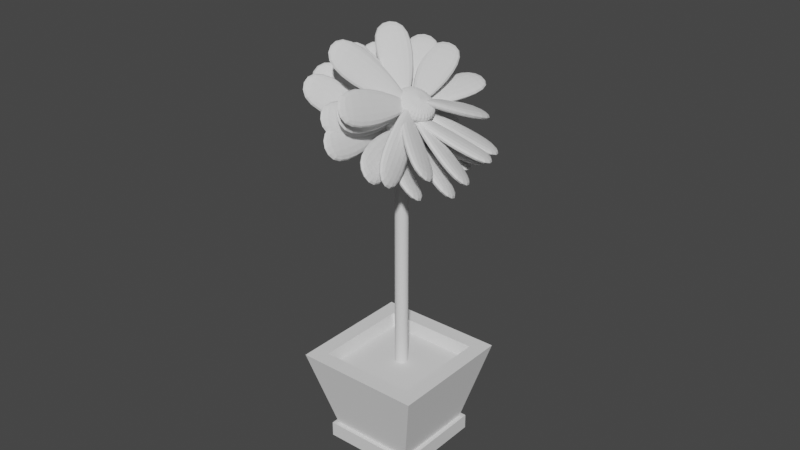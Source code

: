 # Source: cvetocohek.blend  (saved by Blender 3.3.6; exported with 4.5.12 LTS)
import bpy
from mathutils import Matrix  # noqa: F401  (used for matrix-valued properties, if any)

bpy.ops.wm.read_factory_settings(use_empty=True)
scene = bpy.context.scene
scene.name = 'Scene'

# ---- collections
col_collection = bpy.data.collections.new('Collection'); scene.collection.children.link(col_collection)

# ---- materials (node trees are filled in below, after node groups)
mat_material = bpy.data.materials.new('Material')
mat_material.alpha_threshold = 0.0
mat_material.use_transparent_shadow = False
mat_material.line_color = (0.0, 0.0, 0.0, 1.0)

# ---- material node trees
mat_material.use_nodes = True; mat_material.node_tree.nodes.clear()
_N = mat_material.node_tree.nodes; _L = mat_material.node_tree.links
n0 = _N.new('ShaderNodeOutputMaterial'); n0.name = 'Material Output'; n0.location = (300, 300)
n1 = _N.new('ShaderNodeBsdfPrincipled'); n1.name = 'Principled BSDF'; n1.location = (10, 300)
n1.distribution = 'GGX'
n1.subsurface_method = 'RANDOM_WALK_SKIN'
n1.inputs[2].default_value = 0.4
n1.inputs[3].default_value = 1.45
n1.inputs[27].default_value = (0.0, 0.0, 0.0, 1.0)
n1.inputs[28].default_value = 1.0
_L.new(n1.outputs[0], n0.inputs[0])
n0.is_active_output = True

# ---- world
world_world = bpy.data.worlds.new('World'); scene.world = world_world
world_world.use_nodes = True; world_world.node_tree.nodes.clear()
_N = world_world.node_tree.nodes; _L = world_world.node_tree.links
n0 = _N.new('ShaderNodeOutputWorld'); n0.name = 'World Output'; n0.location = (300, 300)
n1 = _N.new('ShaderNodeBackground'); n1.name = 'Background'; n1.location = (10, 300)
n1.inputs[0].default_value = (0.05088, 0.05088, 0.05088, 1.0)
_L.new(n1.outputs[0], n0.inputs[0])
n0.is_active_output = True
world_world.color = (0.05088, 0.05088, 0.05088)
world_world.use_sun_shadow = False
world_world.sun_shadow_jitter_overblur = 0.0

# ---- meshes
me_cube = bpy.data.meshes.new('Cube')
me_cube.from_pydata([(1.0, 1.0, 1.0), (1.0, 1.0, -1.0), (1.0, -1.0, 1.0), (1.0, -1.0, -1.0), (-1.0, 1.0, 1.0), (-1.0, 1.0, -1.0), (-1.0, -1.0, 1.0), (-1.0, -1.0, -1.0)], [], [(0, 4, 6, 2), (3, 2, 6, 7), (7, 6, 4, 5), (5, 1, 3, 7), (1, 0, 2, 3), (5, 4, 0, 1)])
_uv = me_cube.uv_layers.new(name='UVMap')
_uv.uv.foreach_set('vector', [0.625, 0.5, 0.875, 0.5, 0.875, 0.75, 0.625, 0.75, 0.375, 0.75, 0.625, 0.75, 0.625, 1.0, 0.375, 1.0, 0.375, 0.0, 0.625, 0.0, 0.625, 0.25, 0.375, 0.25, 0.125, 0.5, 0.375, 0.5, 0.375, 0.75, 0.125, 0.75, 0.375, 0.5, 0.625, 0.5, 0.625, 0.75, 0.375, 0.75, 0.375, 0.25, 0.625, 0.25, 0.625, 0.5, 0.375, 0.5])
me_cube.materials.append(mat_material)
me_cube.use_mirror_vertex_groups = False
me_cube.update()
me_cube_002 = bpy.data.meshes.new('Cube.002')
me_cube_002.from_pydata([(-1.0, -1.0, -1.0), (-1.147, -1.147, 1.0), (-1.0, 1.0, -1.0), (-1.147, 1.147, 1.0), (1.0, -1.0, -1.0), (1.147, -1.147, 1.0), (1.0, 1.0, -1.0), (1.147, 1.147, 1.0), (-1.517, -1.517, 1.0), (-1.517, 1.517, 1.0), (1.517, 1.517, 1.0), (1.517, -1.517, 1.0), (-0.7559, -0.7559, -0.6486), (-0.7559, 0.7559, -0.6486), (0.7559, 0.7559, -0.6486), (0.7559, -0.7559, -0.6486), (-1.124, -1.124, 0.7035), (-1.124, 1.124, 0.7035), (1.124, 1.124, 0.7035), (1.124, -1.124, 0.7035)], [], [(0, 8, 9, 2), (2, 9, 10, 6), (6, 10, 11, 4), (4, 11, 8, 0), (2, 6, 4, 0), (1, 5, 15, 12), (1, 3, 9, 8), (3, 7, 10, 9), (7, 5, 11, 10), (5, 1, 8, 11), (15, 14, 18, 19), (7, 3, 13, 14), (5, 7, 14, 15), (3, 1, 12, 13), (18, 17, 16, 19), (13, 12, 16, 17), (12, 15, 19, 16), (14, 13, 17, 18)])
_uv = me_cube_002.uv_layers.new(name='UVMap')
_uv.uv.foreach_set('vector', [0.375, 0.0, 0.625, 0.0, 0.625, 0.25, 0.375, 0.25, 0.375, 0.25, 0.625, 0.25, 0.625, 0.5, 0.375, 0.5, 0.375, 0.5, 0.625, 0.5, 0.625, 0.75, 0.375, 0.75, 0.375, 0.75, 0.625, 0.75, 0.625, 1.0, 0.375, 1.0, 0.125, 0.5, 0.375, 0.5, 0.375, 0.75, 0.125, 0.75, 0.8445, 0.7195, 0.6555, 0.7195, 0.6555, 0.7195, 0.8445, 0.7195, 0.8445, 0.7195, 0.8445, 0.5305, 0.875, 0.5, 0.875, 0.75, 0.8445, 0.5305, 0.6555, 0.5305, 0.625, 0.5, 0.875, 0.5, 0.6555, 0.5305, 0.6555, 0.7195, 0.625, 0.75, 0.625, 0.5, 0.6555, 0.7195, 0.8445, 0.7195, 0.875, 0.75, 0.625, 0.75, 0.6555, 0.7195, 0.6555, 0.5305, 0.6555, 0.5305, 0.6555, 0.7195, 0.6555, 0.5305, 0.8445, 0.5305, 0.8445, 0.5305, 0.6555, 0.5305, 0.6555, 0.7195, 0.6555, 0.5305, 0.6555, 0.5305, 0.6555, 0.7195, 0.8445, 0.5305, 0.8445, 0.7195, 0.8445, 0.7195, 0.8445, 0.5305, 0.6555, 0.5305, 0.8445, 0.5305, 0.8445, 0.7195, 0.6555, 0.7195, 0.8445, 0.5305, 0.8445, 0.7195, 0.8445, 0.7195, 0.8445, 0.5305, 0.8445, 0.7195, 0.6555, 0.7195, 0.6555, 0.7195, 0.8445, 0.7195, 0.6555, 0.5305, 0.8445, 0.5305, 0.8445, 0.5305, 0.6555, 0.5305])
me_cube_002.update()
me_cylinder = bpy.data.meshes.new('Cylinder')
me_cylinder.from_pydata([(0.0, 1.0, -1.0), (0.0, 1.0, 1.0), (0.1951, 0.9808, -1.0), (0.1951, 0.9808, 1.0), (0.3827, 0.9239, -1.0), (0.3827, 0.9239, 1.0), (0.5556, 0.8315, -1.0), (0.5556, 0.8315, 1.0), (0.7071, 0.7071, -1.0), (0.7071, 0.7071, 1.0), (0.8315, 0.5556, -1.0), (0.8315, 0.5556, 1.0), (0.9239, 0.3827, -1.0), (0.9239, 0.3827, 1.0), (0.9808, 0.1951, -1.0), (0.9808, 0.1951, 1.0), (1.0, -4.371e-08, -1.0), (1.0, -4.371e-08, 1.0), (0.9808, -0.1951, -1.0), (0.9808, -0.1951, 1.0), (0.9239, -0.3827, -1.0), (0.9239, -0.3827, 1.0), (0.8315, -0.5556, -1.0), (0.8315, -0.5556, 1.0), (0.7071, -0.7071, -1.0), (0.7071, -0.7071, 1.0), (0.5556, -0.8315, -1.0), (0.5556, -0.8315, 1.0), (0.3827, -0.9239, -1.0), (0.3827, -0.9239, 1.0), (0.1951, -0.9808, -1.0), (0.1951, -0.9808, 1.0), (-8.742e-08, -1.0, -1.0), (-8.742e-08, -1.0, 1.0), (-0.1951, -0.9808, -1.0), (-0.1951, -0.9808, 1.0), (-0.3827, -0.9239, -1.0), (-0.3827, -0.9239, 1.0), (-0.5556, -0.8315, -1.0), (-0.5556, -0.8315, 1.0), (-0.7071, -0.7071, -1.0), (-0.7071, -0.7071, 1.0), (-0.8315, -0.5556, -1.0), (-0.8315, -0.5556, 1.0), (-0.9239, -0.3827, -1.0), (-0.9239, -0.3827, 1.0), (-0.9808, -0.1951, -1.0), (-0.9808, -0.1951, 1.0), (-1.0, 1.192e-08, -1.0), (-1.0, 1.192e-08, 1.0), (-0.9808, 0.1951, -1.0), (-0.9808, 0.1951, 1.0), (-0.9239, 0.3827, -1.0), (-0.9239, 0.3827, 1.0), (-0.8315, 0.5556, -1.0), (-0.8315, 0.5556, 1.0), (-0.7071, 0.7071, -1.0), (-0.7071, 0.7071, 1.0), (-0.5556, 0.8315, -1.0), (-0.5556, 0.8315, 1.0), (-0.3827, 0.9239, -1.0), (-0.3827, 0.9239, 1.0), (-0.1951, 0.9808, -1.0), (-0.1951, 0.9808, 1.0)], [], [(0, 1, 3, 2), (2, 3, 5, 4), (4, 5, 7, 6), (6, 7, 9, 8), (8, 9, 11, 10), (10, 11, 13, 12), (12, 13, 15, 14), (14, 15, 17, 16), (16, 17, 19, 18), (18, 19, 21, 20), (20, 21, 23, 22), (22, 23, 25, 24), (24, 25, 27, 26), (26, 27, 29, 28), (28, 29, 31, 30), (30, 31, 33, 32), (32, 33, 35, 34), (34, 35, 37, 36), (36, 37, 39, 38), (38, 39, 41, 40), (40, 41, 43, 42), (42, 43, 45, 44), (44, 45, 47, 46), (46, 47, 49, 48), (48, 49, 51, 50), (50, 51, 53, 52), (52, 53, 55, 54), (54, 55, 57, 56), (56, 57, 59, 58), (58, 59, 61, 60), (3, 1, 63, 61, 59, 57, 55, 53, 51, 49, 47, 45, 43, 41, 39, 37, 35, 33, 31, 29, 27, 25, 23, 21, 19, 17, 15, 13, 11, 9, 7, 5), (60, 61, 63, 62), (62, 63, 1, 0), (0, 2, 4, 6, 8, 10, 12, 14, 16, 18, 20, 22, 24, 26, 28, 30, 32, 34, 36, 38, 40, 42, 44, 46, 48, 50, 52, 54, 56, 58, 60, 62)])
_uv = me_cylinder.uv_layers.new(name='UVMap')
_uv.uv.foreach_set('vector', [1.0, 0.5, 1.0, 1.0, 0.9688, 1.0, 0.9688, 0.5, 0.9688, 0.5, 0.9688, 1.0, 0.9375, 1.0, 0.9375, 0.5, 0.9375, 0.5, 0.9375, 1.0, 0.9062, 1.0, 0.9062, 0.5, 0.9062, 0.5, 0.9062, 1.0, 0.875, 1.0, 0.875, 0.5, 0.875, 0.5, 0.875, 1.0, 0.8438, 1.0, 0.8438, 0.5, 0.8438, 0.5, 0.8438, 1.0, 0.8125, 1.0, 0.8125, 0.5, 0.8125, 0.5, 0.8125, 1.0, 0.7812, 1.0, 0.7812, 0.5, 0.7812, 0.5, 0.7812, 1.0, 0.75, 1.0, 0.75, 0.5, 0.75, 0.5, 0.75, 1.0, 0.7188, 1.0, 0.7188, 0.5, 0.7188, 0.5, 0.7188, 1.0, 0.6875, 1.0, 0.6875, 0.5, 0.6875, 0.5, 0.6875, 1.0, 0.6562, 1.0, 0.6562, 0.5, 0.6562, 0.5, 0.6562, 1.0, 0.625, 1.0, 0.625, 0.5, 0.625, 0.5, 0.625, 1.0, 0.5938, 1.0, 0.5938, 0.5, 0.5938, 0.5, 0.5938, 1.0, 0.5625, 1.0, 0.5625, 0.5, 0.5625, 0.5, 0.5625, 1.0, 0.5312, 1.0, 0.5312, 0.5, 0.5312, 0.5, 0.5312, 1.0, 0.5, 1.0, 0.5, 0.5, 0.5, 0.5, 0.5, 1.0, 0.4688, 1.0, 0.4688, 0.5, 0.4688, 0.5, 0.4688, 1.0, 0.4375, 1.0, 0.4375, 0.5, 0.4375, 0.5, 0.4375, 1.0, 0.4062, 1.0, 0.4062, 0.5, 0.4062, 0.5, 0.4062, 1.0, 0.375, 1.0, 0.375, 0.5, 0.375, 0.5, 0.375, 1.0, 0.3438, 1.0, 0.3438, 0.5, 0.3438, 0.5, 0.3438, 1.0, 0.3125, 1.0, 0.3125, 0.5, 0.3125, 0.5, 0.3125, 1.0, 0.2812, 1.0, 0.2812, 0.5, 0.2812, 0.5, 0.2812, 1.0, 0.25, 1.0, 0.25, 0.5, 0.25, 0.5, 0.25, 1.0, 0.2188, 1.0, 0.2188, 0.5, 0.2188, 0.5, 0.2188, 1.0, 0.1875, 1.0, 0.1875, 0.5, 0.1875, 0.5, 0.1875, 1.0, 0.1562, 1.0, 0.1562, 0.5, 0.1562, 0.5, 0.1562, 1.0, 0.125, 1.0, 0.125, 0.5, 0.125, 0.5, 0.125, 1.0, 0.09375, 1.0, 0.09375, 0.5, 0.09375, 0.5, 0.09375, 1.0, 0.0625, 1.0, 0.0625, 0.5, 0.2968, 0.4854, 0.25, 0.49, 0.2032, 0.4854, 0.1582, 0.4717, 0.1167, 0.4496, 0.08029, 0.4197, 0.05045, 0.3833, 0.02827, 0.3418, 0.01461, 0.2968, 0.01, 0.25, 0.01461, 0.2032, 0.02827, 0.1582, 0.05045, 0.1167, 0.08029, 0.08029, 0.1167, 0.05045, 0.1582, 0.02827, 0.2032, 0.01461, 0.25, 0.01, 0.2968, 0.01461, 0.3418, 0.02827, 0.3833, 0.05045, 0.4197, 0.08029, 0.4496, 0.1167, 0.4717, 0.1582, 0.4854, 0.2032, 0.49, 0.25, 0.4854, 0.2968, 0.4717, 0.3418, 0.4496, 0.3833, 0.4197, 0.4197, 0.3833, 0.4496, 0.3418, 0.4717, 0.0625, 0.5, 0.0625, 1.0, 0.03125, 1.0, 0.03125, 0.5, 0.03125, 0.5, 0.03125, 1.0, 0.0, 1.0, 0.0, 0.5, 0.75, 0.49, 0.7968, 0.4854, 0.8418, 0.4717, 0.8833, 0.4496, 0.9197, 0.4197, 0.9496, 0.3833, 0.9717, 0.3418, 0.9854, 0.2968, 0.99, 0.25, 0.9854, 0.2032, 0.9717, 0.1582, 0.9496, 0.1167, 0.9197, 0.08029, 0.8833, 0.05045, 0.8418, 0.02827, 0.7968, 0.01461, 0.75, 0.01, 0.7032, 0.01461, 0.6582, 0.02827, 0.6167, 0.05045, 0.5803, 0.08029, 0.5504, 0.1167, 0.5283, 0.1582, 0.5146, 0.2032, 0.51, 0.25, 0.5146, 0.2968, 0.5283, 0.3418, 0.5504, 0.3833, 0.5803, 0.4197, 0.6167, 0.4496, 0.6582, 0.4717, 0.7032, 0.4854])
me_cylinder.update()
me_cube_001 = bpy.data.meshes.new('Cube.001')
me_cube_001.from_pydata([(29.09, 14.91, 2.666), (20.78, 13.17, 2.919), (27.05, 14.81, 2.458), (18.75, 13.07, 2.712), (-20.94, 16.34, 3.202), (3.385, 16.15, 2.92), (-21.9, 16.13, 3.231), (-4.918, 14.4, 3.173), (-22.37, 16.27, 3.055), (1.353, 16.05, 2.712), (-23.33, 16.07, 3.084), (-6.95, 14.3, 2.965), (-31.13, 16.71, 3.093), (-28.37, 16.56, 3.51), (-29.82, 16.88, 3.091), (-27.06, 16.73, 3.508), (-28.23, 17.02, 3.084), (-25.47, 16.88, 3.501), (-26.42, 17.13, 3.074), (-23.65, 16.99, 3.491), (-24.45, 17.21, 3.06), (-21.69, 17.07, 3.477), (-22.41, 17.25, 3.044), (-19.64, 17.11, 3.461), (-20.36, 17.26, 3.025), (-17.6, 17.11, 3.442), (-18.4, 17.22, 3.005), (-15.64, 17.08, 3.422), (-16.6, 17.15, 2.984), (-13.84, 17.0, 3.401), (-15.02, 17.04, 2.963), (-12.26, 16.89, 3.38), (-13.73, 16.9, 2.943), (-10.97, 16.75, 3.359), (-12.77, 16.73, 2.924), (-10.01, 16.59, 3.341), (-12.19, 16.55, 2.908), (-9.426, 16.41, 3.325), (-12.0, 16.36, 2.895), (-9.237, 16.21, 3.312), (-12.21, 16.16, 2.885), (-9.45, 16.01, 3.302), (-12.82, 15.96, 2.879), (-10.06, 15.81, 3.296), (-13.8, 15.77, 2.877), (-11.04, 15.63, 3.294), (-15.11, 15.61, 2.88), (-12.35, 15.46, 3.297), (-16.7, 15.46, 2.886), (-13.94, 15.32, 3.303), (-18.52, 15.35, 2.896), (-15.76, 15.2, 3.313), (-20.48, 15.27, 2.91), (-17.72, 15.13, 3.327), (-22.53, 15.23, 2.927), (-19.76, 15.08, 3.343), (-24.57, 15.23, 2.945), (-21.81, 15.08, 3.362), (-26.53, 15.26, 2.966), (-23.77, 15.12, 3.383), (-28.33, 15.34, 2.987), (-25.57, 15.19, 3.404), (-29.91, 15.44, 3.008), (-27.15, 15.3, 3.425), (-31.2, 15.58, 3.028), (-28.44, 15.44, 3.445), (-32.16, 15.75, 3.046), (-29.4, 15.6, 3.463), (-32.74, 15.93, 3.063), (-29.98, 15.79, 3.479), (-32.93, 16.13, 3.076), (-30.17, 15.98, 3.493), (-32.72, 16.33, 3.085), (-29.96, 16.18, 3.502), (-32.11, 16.52, 3.091), (-29.35, 16.38, 3.508), (-3.463, 12.45, 2.132), (-16.77, 11.37, 2.613), (-8.119, 12.58, 2.0), (-21.43, 11.5, 2.481), (-19.69, 15.94, 3.439), (-8.855, 14.65, 2.754), (-21.24, 15.82, 3.495), (-22.16, 13.58, 3.235), (-22.98, 16.03, 3.346), (-13.51, 14.78, 2.621), (-24.52, 15.91, 3.401), (-26.82, 13.71, 3.102), (-40.44, 11.87, 2.892), (-54.04, 12.53, 3.477), (-44.26, 12.04, 2.734), (-57.86, 12.7, 3.319), (-22.39, 16.51, 3.108), (-26.7, 14.28, 2.881), (-23.97, 16.59, 3.176), (-40.3, 14.94, 3.466), (-25.09, 16.63, 2.997), (-30.53, 14.46, 2.724), (-26.67, 16.71, 3.065), (-44.12, 15.12, 3.309), (-68.62, 15.07, 3.515), (-66.05, 16.6, 4.036), (-70.76, 15.42, 3.359), (-68.19, 16.95, 3.88), (-18.25, 16.51, 3.031), (-40.97, 15.47, 3.129), (-17.95, 16.68, 3.092), (-38.4, 17.0, 3.65), (-19.76, 16.75, 2.922), (-43.11, 15.81, 2.974), (-19.46, 16.93, 2.982), (-40.54, 17.34, 3.495), (-8.655, 20.99, 3.78), (10.46, 20.02, 3.844), (-7.514, 21.09, 3.563), (11.6, 20.12, 3.627), (-24.23, 16.41, 3.271), (-22.16, 18.66, 3.498), (-22.01, 16.3, 3.278), (-3.041, 17.7, 3.562), (-23.43, 16.48, 3.118), (-21.02, 18.77, 3.281), (-21.21, 16.37, 3.125), (-1.9, 17.8, 3.345), (28.58, 18.3, 3.0), (31.63, 16.34, 3.113), (28.11, 18.22, 2.778), (31.16, 16.25, 2.891), (-22.9, 16.8, 3.212), (-0.8653, 17.95, 3.109), (-22.54, 16.57, 3.225), (2.194, 15.99, 3.221), (-23.23, 16.74, 3.055), (-1.335, 17.87, 2.887), (-22.87, 16.52, 3.068), (1.724, 15.91, 3.0), (-48.41, 19.99, 4.024), (-27.78, 20.43, 4.237), (-47.72, 20.27, 3.832), (-27.09, 20.71, 4.045), (-22.06, 16.18, 3.178), (-38.85, 17.73, 3.516), (-19.67, 16.23, 3.203), (-18.22, 18.17, 3.728), (-21.58, 16.38, 3.043), (-38.16, 18.01, 3.324), (-19.18, 16.43, 3.068), (-17.53, 18.45, 3.536), (-62.44, 13.0, 3.178), (-67.29, 14.35, 3.754), (-65.45, 13.3, 3.025), (-70.3, 14.65, 3.602), (-20.32, 16.09, 2.97), (-37.49, 14.37, 2.932), (-20.89, 16.24, 3.037), (-42.34, 15.72, 3.509), (-22.45, 16.3, 2.862), (-40.51, 14.66, 2.78), (-23.02, 16.45, 2.929), (-45.36, 16.01, 3.356), (-14.55, 16.77, 2.735), (-10.38, 16.44, 3.116), (-13.98, 16.59, 2.7), (-9.809, 16.26, 3.081), (-13.78, 16.4, 2.67), (-9.613, 16.07, 3.051), (-13.97, 16.21, 2.644), (-9.798, 15.88, 3.025), (-14.53, 16.02, 2.626), (-10.36, 15.69, 3.007), (-15.44, 15.85, 2.614), (-11.27, 15.52, 2.995), (-16.66, 15.69, 2.61), (-12.49, 15.36, 2.991), (-18.16, 15.56, 2.614), (-13.99, 15.23, 2.995), (-19.87, 15.46, 2.626), (-15.7, 15.13, 3.007), (-21.73, 15.4, 2.644), (-17.56, 15.07, 3.025), (-23.66, 15.37, 2.67), (-19.49, 15.04, 3.051), (-25.59, 15.38, 2.7), (-21.42, 15.05, 3.081), (-27.45, 15.42, 2.736), (-23.28, 15.09, 3.116), (-29.17, 15.5, 2.774), (-25.0, 15.17, 3.155), (-30.67, 15.61, 2.813), (-26.5, 15.28, 3.194), (-31.91, 15.75, 2.853), (-27.74, 15.42, 3.234), (-32.83, 15.92, 2.891), (-28.66, 15.59, 3.272), (-33.4, 16.1, 2.926), (-29.22, 15.77, 3.307), (-33.59, 16.29, 2.957), (-29.42, 15.96, 3.338), (-33.41, 16.48, 2.982), (-29.24, 16.15, 3.363), (-32.85, 16.67, 3.001), (-28.68, 16.34, 3.382), (-31.94, 16.84, 3.012), (-27.77, 16.51, 3.393), (-30.71, 17.0, 3.016), (-26.54, 16.67, 3.397), (-29.21, 17.13, 3.012), (-25.04, 16.8, 3.393), (-27.5, 17.23, 3.001), (-23.33, 16.9, 3.381), (-25.65, 17.29, 2.982), (-21.48, 16.96, 3.363), (-23.72, 17.32, 2.957), (-19.54, 16.99, 3.337), (-21.78, 17.32, 2.926), (-17.61, 16.98, 3.307), (-19.92, 17.27, 2.891), (-15.75, 16.94, 3.272), (-18.21, 17.19, 2.853), (-14.04, 16.86, 3.234), (-16.7, 17.08, 2.813), (-12.53, 16.75, 3.194), (-15.47, 16.94, 2.773), (-11.3, 16.61, 3.154), (-73.47, 16.94, 3.166), (-67.55, 18.29, 3.732), (-72.44, 17.31, 3.004), (-66.52, 18.66, 3.57), (-20.06, 16.07, 3.261), (-45.21, 16.09, 3.093), (-19.38, 16.23, 3.327), (-39.29, 17.44, 3.659), (-19.34, 16.33, 3.146), (-44.18, 16.46, 2.93), (-18.65, 16.48, 3.212), (-38.26, 17.81, 3.496), (-48.53, 19.82, 3.698), (-28.24, 20.35, 3.924), (-47.93, 20.11, 3.508), (-27.64, 20.64, 3.734), (-19.85, 16.16, 2.846), (-37.58, 17.63, 3.182), (-17.5, 16.23, 2.872), (-17.29, 18.15, 3.408), (-19.43, 16.37, 2.712), (-36.98, 17.92, 2.993), (-17.07, 16.43, 2.738), (-16.69, 18.44, 3.218), (-2.315, 20.32, 3.252), (15.74, 19.19, 3.308), (-1.237, 20.4, 3.032), (16.81, 19.27, 3.089), (-23.02, 15.87, 2.809), (-18.41, 18.11, 3.009), (-20.92, 15.74, 2.816), (-0.3577, 16.98, 3.066), (-22.26, 15.92, 2.655), (-17.33, 18.19, 2.79), (-20.16, 15.79, 2.661), (0.7195, 17.06, 2.847), (16.79, 12.73, 2.369), (1.815, 11.63, 2.765), (13.6, 12.68, 2.179), (-1.374, 11.58, 2.575), (-17.17, 16.29, 2.988), (1.792, 14.99, 2.633), (-18.91, 16.16, 3.034), (-13.18, 13.89, 3.028), (-19.42, 16.25, 2.854), (-1.398, 14.94, 2.443), (-21.16, 16.13, 2.9), (-16.37, 13.84, 2.838), (-32.37, 11.34, 2.617), (-46.3, 11.95, 3.2), (-36.21, 11.51, 2.459), (-50.14, 12.12, 3.042), (-15.87, 16.03, 2.854), (-19.41, 13.79, 2.619), (-17.48, 16.1, 2.922), (-33.34, 14.4, 3.202), (-18.58, 16.14, 2.742), (-23.25, 13.96, 2.46), (-20.2, 16.22, 2.81), (-37.18, 14.57, 3.043), (31.93, 16.24, 2.578), (28.81, 14.31, 2.757), (30.65, 16.14, 2.362), (27.54, 14.21, 2.541), (-21.3, 16.26, 2.983), (3.095, 16.73, 2.778), (-21.66, 16.03, 3.004), (-0.01862, 14.8, 2.957), (-22.21, 16.19, 2.831), (1.816, 16.63, 2.562), (-22.57, 15.96, 2.852), (-1.297, 14.7, 2.741), (-47.73, 20.6, 3.478), (-26.65, 20.9, 3.669), (-46.92, 20.87, 3.283), (-25.84, 21.16, 3.474), (-25.4, 16.57, 2.647), (-40.54, 18.25, 2.983), (-22.95, 16.6, 2.669), (-19.45, 18.55, 3.174), (-24.83, 16.75, 2.509), (-39.73, 18.52, 2.788), (-22.38, 16.79, 2.532), (-18.64, 18.82, 2.979), (-22.83, 16.01, 2.301), (-20.82, 15.63, 2.698), (-25.04, 15.97, 2.311), (-23.03, 15.59, 2.708), (-27.25, 15.97, 2.327), (-25.24, 15.59, 2.723), (-29.37, 16.0, 2.347), (-27.36, 15.62, 2.744), (-31.32, 16.07, 2.372), (-29.31, 15.69, 2.768), (-33.02, 16.17, 2.399), (-31.01, 15.78, 2.796), (-34.42, 16.29, 2.429), (-32.41, 15.91, 2.826), (-35.45, 16.44, 2.461), (-33.44, 16.05, 2.857), (-36.08, 16.6, 2.491), (-34.07, 16.21, 2.888), (-36.29, 16.77, 2.521), (-34.28, 16.38, 2.918), (-36.05, 16.94, 2.548), (-34.04, 16.56, 2.945), (-35.4, 17.12, 2.572), (-33.39, 16.73, 2.968), (-34.34, 17.28, 2.591), (-32.33, 16.9, 2.987), (-32.92, 17.43, 2.605), (-30.91, 17.04, 3.001), (-31.19, 17.55, 2.613), (-29.18, 17.17, 3.01), (-29.23, 17.65, 2.615), (-27.22, 17.27, 3.012), (-27.1, 17.72, 2.611), (-25.09, 17.34, 3.008), (-24.89, 17.76, 2.601), (-22.88, 17.37, 2.998), (-22.69, 17.76, 2.586), (-20.68, 17.37, 2.983), (-20.57, 17.73, 2.566), (-18.56, 17.34, 2.962), (-18.62, 17.66, 2.541), (-16.61, 17.28, 2.938), (-16.91, 17.56, 2.513), (-14.9, 17.18, 2.91), (-15.52, 17.44, 2.483), (-13.51, 17.06, 2.88), (-14.48, 17.3, 2.452), (-12.47, 16.91, 2.849), (-13.85, 17.13, 2.421), (-11.84, 16.75, 2.818), (-13.65, 16.96, 2.392), (-11.64, 16.58, 2.788), (-13.88, 16.79, 2.365), (-11.87, 16.4, 2.761), (-14.54, 16.61, 2.341), (-12.53, 16.23, 2.738), (-15.6, 16.45, 2.322), (-13.59, 16.07, 2.719), (-17.02, 16.3, 2.308), (-15.01, 15.92, 2.705), (-18.74, 16.18, 2.3), (-16.73, 15.79, 2.696), (-20.71, 16.08, 2.298), (-18.7, 15.69, 2.694), (-10.52, 21.32, 2.603), (9.494, 20.64, 2.792), (-9.496, 21.21, 2.386), (10.52, 20.53, 2.574), (-21.47, 16.52, 2.898), (-21.65, 18.82, 2.739), (-19.14, 16.44, 2.919), (-1.636, 18.14, 2.927), (-20.75, 16.45, 2.744), (-20.63, 18.71, 2.522), (-18.42, 16.37, 2.766), (-0.6148, 18.03, 2.71), (21.71, 18.8, 2.437), (28.2, 16.9, 2.522), (21.66, 18.74, 2.213), (28.14, 16.84, 2.298), (-26.48, 16.53, 2.525), (-6.777, 18.01, 2.484), (-25.73, 16.31, 2.535), (-0.2919, 16.11, 2.569), (-26.52, 16.48, 2.368), (-6.834, 17.94, 2.26), (-25.77, 16.26, 2.377), (-0.3491, 16.05, 2.345), (16.37, 14.6, 1.97), (5.307, 13.04, 2.273), (13.89, 14.51, 1.768), (2.835, 12.95, 2.071), (-29.48, 16.84, 2.557), (-6.288, 16.24, 2.24), (-30.76, 16.66, 2.592), (-17.35, 14.68, 2.542), (-31.22, 16.78, 2.415), (-8.76, 16.16, 2.038), (-32.51, 16.6, 2.45), (-19.82, 14.59, 2.34), (-67.93, 13.48, 2.887), (-71.33, 14.89, 3.455), (-70.79, 13.79, 2.734), (-74.18, 15.2, 3.303), (-23.55, 16.26, 2.62), (-42.09, 14.66, 2.611), (-23.94, 16.43, 2.686), (-45.49, 16.07, 3.179), (-25.56, 16.48, 2.513), (-44.94, 14.97, 2.458), (-25.95, 16.64, 2.579), (-48.34, 16.38, 3.026), (-73.39, 18.03, 3.378), (-58.38, 19.21, 3.732), (-73.76, 18.38, 3.205), (-58.75, 19.56, 3.559), (-27.97, 16.17, 2.564), (-51.71, 16.68, 2.851), (-26.22, 16.31, 2.606), (-36.7, 17.85, 3.205), (-28.23, 16.42, 2.442), (-52.09, 17.03, 2.678), (-26.49, 16.56, 2.483), (-37.08, 18.2, 3.032), (-33.66, 11.84, 2.305), (-48.76, 12.25, 2.876), (-37.56, 11.98, 2.143), (-52.66, 12.39, 2.715), (-23.54, 16.64, 2.62), (-23.97, 14.41, 2.353), (-25.3, 16.69, 2.687), (-39.07, 14.82, 2.925), (-26.3, 16.74, 2.507), (-27.87, 14.55, 2.192), (-28.05, 16.79, 2.573), (-42.97, 14.96, 2.763), (27.65, 16.65, 2.058), (22.95, 14.75, 2.258), (26.15, 16.54, 1.845), (21.44, 14.65, 2.044), (-25.11, 17.08, 2.507), (-0.5119, 17.37, 2.277), (-25.66, 16.86, 2.53), (-5.216, 15.47, 2.477), (-26.17, 17.01, 2.356), (-2.013, 17.26, 2.063), (-26.72, 16.79, 2.379), (-6.718, 15.37, 2.263), (-35.76, 17.28, 2.383), (-33.3, 17.13, 2.802), (-34.83, 17.47, 2.387), (-32.37, 17.32, 2.806), (-33.57, 17.64, 2.387), (-31.11, 17.49, 2.806), (-32.03, 17.78, 2.383), (-29.56, 17.63, 2.802), (-30.25, 17.9, 2.376), (-27.79, 17.75, 2.795), (-28.32, 17.98, 2.365), (-25.86, 17.83, 2.783), (-26.3, 18.02, 2.35), (-23.84, 17.87, 2.769), (-24.28, 18.02, 2.334), (-21.81, 17.87, 2.753), (-22.32, 17.98, 2.316), (-19.86, 17.83, 2.734), (-20.52, 17.91, 2.296), (-18.05, 17.76, 2.715), (-18.92, 17.8, 2.276), (-16.46, 17.65, 2.695), (-17.61, 17.66, 2.257), (-15.14, 17.5, 2.676), (-16.62, 17.49, 2.238), (-14.16, 17.34, 2.657), (-16.0, 17.3, 2.222), (-13.53, 17.15, 2.641), (-15.76, 17.1, 2.208), (-13.3, 16.95, 2.627), (-15.92, 16.9, 2.197), (-13.46, 16.75, 2.616), (-16.48, 16.7, 2.189), (-14.02, 16.55, 2.608), (-17.4, 16.52, 2.185), (-14.94, 16.36, 2.604), (-18.66, 16.35, 2.185), (-16.2, 16.19, 2.604), (-20.21, 16.2, 2.189), (-17.75, 16.05, 2.608), (-21.99, 16.09, 2.197), (-19.52, 15.94, 2.616), (-23.92, 16.01, 2.208), (-21.45, 15.86, 2.627), (-25.94, 15.97, 2.222), (-23.47, 15.82, 2.641), (-27.96, 15.97, 2.239), (-25.5, 15.81, 2.657), (-29.91, 16.0, 2.257), (-27.45, 15.85, 2.676), (-31.72, 16.08, 2.276), (-29.26, 15.93, 2.695), (-33.31, 16.19, 2.296), (-30.85, 16.04, 2.715), (-34.63, 16.33, 2.316), (-32.17, 16.18, 2.735), (-35.62, 16.5, 2.334), (-33.15, 16.35, 2.753), (-36.24, 16.68, 2.351), (-33.78, 16.53, 2.77), (-36.48, 16.88, 2.365), (-34.01, 16.73, 2.784), (-36.31, 17.08, 2.376), (-33.85, 16.93, 2.795), (1.796, 13.74, 1.405), (-9.557, 12.38, 1.833), (-2.861, 13.8, 1.264), (-14.21, 12.44, 1.693), (-23.36, 16.69, 2.739), (-9.061, 15.71, 2.055), (-24.68, 16.53, 2.789), (-20.41, 14.36, 2.484), (-26.65, 16.73, 2.64), (-13.72, 15.77, 1.915), (-27.97, 16.57, 2.69), (-25.07, 14.42, 2.344), (-34.17, 12.41, 2.068), (-49.68, 12.73, 2.633), (-38.09, 12.53, 1.905), (-53.6, 12.86, 2.471), (-26.79, 17.24, 2.414), (-25.91, 15.01, 2.135), (-28.59, 17.28, 2.48), (-41.42, 15.34, 2.7), (-29.55, 17.33, 2.299), (-29.82, 15.14, 1.972), (-31.35, 17.37, 2.365), (-45.33, 15.46, 2.538), (-69.51, 14.96, 2.687), (-70.97, 16.43, 3.243), (-72.14, 15.28, 2.534), (-73.6, 16.75, 3.09), (-22.62, 17.32, 2.347), (-42.76, 15.89, 2.373), (-22.79, 17.49, 2.411), (-44.23, 17.36, 2.928), (-24.48, 17.55, 2.239), (-45.4, 16.21, 2.22), (-24.65, 17.72, 2.303), (-46.86, 17.68, 2.775), (-23.88, 21.77, 3.202), (-3.161, 21.15, 3.291), (-22.69, 21.92, 2.99), (-1.973, 21.3, 3.079), (-28.59, 17.09, 2.57), (-31.72, 19.3, 2.845), (-26.19, 17.01, 2.58), (-11.0, 18.68, 2.934), (-27.75, 17.19, 2.421), (-30.53, 19.45, 2.633), (-25.35, 17.12, 2.431), (-9.809, 18.83, 2.722), (19.41, 19.91, 2.456), (26.48, 18.02, 2.537), (19.42, 19.85, 2.232), (26.5, 17.97, 2.313), (-28.05, 17.5, 2.522), (-8.82, 19.03, 2.491), (-27.23, 17.28, 2.532), (-1.747, 17.15, 2.572), (-28.04, 17.46, 2.364), (-8.809, 18.98, 2.267), (-27.22, 17.24, 2.374), (-1.736, 17.09, 2.348), (-60.98, 20.06, 3.337), (-42.01, 20.82, 3.603), (-60.66, 20.37, 3.153), (-41.69, 21.14, 3.419), (-25.85, 16.91, 2.479), (-46.08, 18.09, 2.807), (-23.64, 17.0, 2.51), (-27.11, 18.85, 3.074), (-25.62, 17.13, 2.349), (-45.76, 18.4, 2.623), (-23.42, 17.22, 2.38), (-26.79, 19.17, 2.89)], [], [(10, 6, 4, 8), (3, 11, 9, 2), (0, 5, 7, 1), (1, 3, 2, 0), (1, 7, 11, 3), (4, 6, 7, 5), (6, 10, 11, 7), (10, 8, 9, 11), (8, 4, 5, 9), (2, 9, 5, 0), (12, 13, 15, 14), (14, 15, 17, 16), (16, 17, 19, 18), (18, 19, 21, 20), (20, 21, 23, 22), (22, 23, 25, 24), (24, 25, 27, 26), (26, 27, 29, 28), (28, 29, 31, 30), (30, 31, 33, 32), (32, 33, 35, 34), (34, 35, 37, 36), (36, 37, 39, 38), (38, 39, 41, 40), (40, 41, 43, 42), (42, 43, 45, 44), (44, 45, 47, 46), (46, 47, 49, 48), (48, 49, 51, 50), (50, 51, 53, 52), (52, 53, 55, 54), (54, 55, 57, 56), (56, 57, 59, 58), (58, 59, 61, 60), (60, 61, 63, 62), (62, 63, 65, 64), (64, 65, 67, 66), (66, 67, 69, 68), (68, 69, 71, 70), (70, 71, 73, 72), (15, 13, 75, 73, 71, 69, 67, 65, 63, 61, 59, 57, 55, 53, 51, 49, 47, 45, 43, 41, 39, 37, 35, 33, 31, 29, 27, 25, 23, 21, 19, 17), (72, 73, 75, 74), (74, 75, 13, 12), (12, 14, 16, 18, 20, 22, 24, 26, 28, 30, 32, 34, 36, 38, 40, 42, 44, 46, 48, 50, 52, 54, 56, 58, 60, 62, 64, 66, 68, 70, 72, 74), (86, 82, 80, 84), (79, 87, 85, 78), (76, 81, 83, 77), (77, 79, 78, 76), (77, 83, 87, 79), (80, 82, 83, 81), (82, 86, 87, 83), (86, 84, 85, 87), (84, 80, 81, 85), (78, 85, 81, 76), (98, 94, 92, 96), (91, 99, 97, 90), (88, 93, 95, 89), (89, 91, 90, 88), (89, 95, 99, 91), (92, 94, 95, 93), (94, 98, 99, 95), (98, 96, 97, 99), (96, 92, 93, 97), (90, 97, 93, 88), (110, 106, 104, 108), (103, 111, 109, 102), (100, 105, 107, 101), (101, 103, 102, 100), (101, 107, 111, 103), (104, 106, 107, 105), (106, 110, 111, 107), (110, 108, 109, 111), (108, 104, 105, 109), (102, 109, 105, 100), (122, 118, 116, 120), (115, 123, 121, 114), (112, 117, 119, 113), (113, 115, 114, 112), (113, 119, 123, 115), (116, 118, 119, 117), (118, 122, 123, 119), (122, 120, 121, 123), (120, 116, 117, 121), (114, 121, 117, 112), (134, 130, 128, 132), (127, 135, 133, 126), (124, 129, 131, 125), (125, 127, 126, 124), (125, 131, 135, 127), (128, 130, 131, 129), (130, 134, 135, 131), (134, 132, 133, 135), (132, 128, 129, 133), (126, 133, 129, 124), (146, 142, 140, 144), (139, 147, 145, 138), (136, 141, 143, 137), (137, 139, 138, 136), (137, 143, 147, 139), (140, 142, 143, 141), (142, 146, 147, 143), (146, 144, 145, 147), (144, 140, 141, 145), (138, 145, 141, 136), (158, 154, 152, 156), (151, 159, 157, 150), (148, 153, 155, 149), (149, 151, 150, 148), (149, 155, 159, 151), (152, 154, 155, 153), (154, 158, 159, 155), (158, 156, 157, 159), (156, 152, 153, 157), (150, 157, 153, 148), (160, 161, 163, 162), (162, 163, 165, 164), (164, 165, 167, 166), (166, 167, 169, 168), (168, 169, 171, 170), (170, 171, 173, 172), (172, 173, 175, 174), (174, 175, 177, 176), (176, 177, 179, 178), (178, 179, 181, 180), (180, 181, 183, 182), (182, 183, 185, 184), (184, 185, 187, 186), (186, 187, 189, 188), (188, 189, 191, 190), (190, 191, 193, 192), (192, 193, 195, 194), (194, 195, 197, 196), (196, 197, 199, 198), (198, 199, 201, 200), (200, 201, 203, 202), (202, 203, 205, 204), (204, 205, 207, 206), (206, 207, 209, 208), (208, 209, 211, 210), (210, 211, 213, 212), (212, 213, 215, 214), (214, 215, 217, 216), (216, 217, 219, 218), (218, 219, 221, 220), (163, 161, 223, 221, 219, 217, 215, 213, 211, 209, 207, 205, 203, 201, 199, 197, 195, 193, 191, 189, 187, 185, 183, 181, 179, 177, 175, 173, 171, 169, 167, 165), (220, 221, 223, 222), (222, 223, 161, 160), (160, 162, 164, 166, 168, 170, 172, 174, 176, 178, 180, 182, 184, 186, 188, 190, 192, 194, 196, 198, 200, 202, 204, 206, 208, 210, 212, 214, 216, 218, 220, 222), (234, 230, 228, 232), (227, 235, 233, 226), (224, 229, 231, 225), (225, 227, 226, 224), (225, 231, 235, 227), (228, 230, 231, 229), (230, 234, 235, 231), (234, 232, 233, 235), (232, 228, 229, 233), (226, 233, 229, 224), (246, 242, 240, 244), (239, 247, 245, 238), (236, 241, 243, 237), (237, 239, 238, 236), (237, 243, 247, 239), (240, 242, 243, 241), (242, 246, 247, 243), (246, 244, 245, 247), (244, 240, 241, 245), (238, 245, 241, 236), (258, 254, 252, 256), (251, 259, 257, 250), (248, 253, 255, 249), (249, 251, 250, 248), (249, 255, 259, 251), (252, 254, 255, 253), (254, 258, 259, 255), (258, 256, 257, 259), (256, 252, 253, 257), (250, 257, 253, 248), (270, 266, 264, 268), (263, 271, 269, 262), (260, 265, 267, 261), (261, 263, 262, 260), (261, 267, 271, 263), (264, 266, 267, 265), (266, 270, 271, 267), (270, 268, 269, 271), (268, 264, 265, 269), (262, 269, 265, 260), (282, 278, 276, 280), (275, 283, 281, 274), (272, 277, 279, 273), (273, 275, 274, 272), (273, 279, 283, 275), (276, 278, 279, 277), (278, 282, 283, 279), (282, 280, 281, 283), (280, 276, 277, 281), (274, 281, 277, 272), (294, 290, 288, 292), (287, 295, 293, 286), (284, 289, 291, 285), (285, 287, 286, 284), (285, 291, 295, 287), (288, 290, 291, 289), (290, 294, 295, 291), (294, 292, 293, 295), (292, 288, 289, 293), (286, 293, 289, 284), (306, 302, 300, 304), (299, 307, 305, 298), (296, 301, 303, 297), (297, 299, 298, 296), (297, 303, 307, 299), (300, 302, 303, 301), (302, 306, 307, 303), (306, 304, 305, 307), (304, 300, 301, 305), (298, 305, 301, 296), (308, 309, 311, 310), (310, 311, 313, 312), (312, 313, 315, 314), (314, 315, 317, 316), (316, 317, 319, 318), (318, 319, 321, 320), (320, 321, 323, 322), (322, 323, 325, 324), (324, 325, 327, 326), (326, 327, 329, 328), (328, 329, 331, 330), (330, 331, 333, 332), (332, 333, 335, 334), (334, 335, 337, 336), (336, 337, 339, 338), (338, 339, 341, 340), (340, 341, 343, 342), (342, 343, 345, 344), (344, 345, 347, 346), (346, 347, 349, 348), (348, 349, 351, 350), (350, 351, 353, 352), (352, 353, 355, 354), (354, 355, 357, 356), (356, 357, 359, 358), (358, 359, 361, 360), (360, 361, 363, 362), (362, 363, 365, 364), (364, 365, 367, 366), (366, 367, 369, 368), (311, 309, 371, 369, 367, 365, 363, 361, 359, 357, 355, 353, 351, 349, 347, 345, 343, 341, 339, 337, 335, 333, 331, 329, 327, 325, 323, 321, 319, 317, 315, 313), (368, 369, 371, 370), (370, 371, 309, 308), (308, 310, 312, 314, 316, 318, 320, 322, 324, 326, 328, 330, 332, 334, 336, 338, 340, 342, 344, 346, 348, 350, 352, 354, 356, 358, 360, 362, 364, 366, 368, 370), (382, 378, 376, 380), (375, 383, 381, 374), (372, 377, 379, 373), (373, 375, 374, 372), (373, 379, 383, 375), (376, 378, 379, 377), (378, 382, 383, 379), (382, 380, 381, 383), (380, 376, 377, 381), (374, 381, 377, 372), (394, 390, 388, 392), (387, 395, 393, 386), (384, 389, 391, 385), (385, 387, 386, 384), (385, 391, 395, 387), (388, 390, 391, 389), (390, 394, 395, 391), (394, 392, 393, 395), (392, 388, 389, 393), (386, 393, 389, 384), (406, 402, 400, 404), (399, 407, 405, 398), (396, 401, 403, 397), (397, 399, 398, 396), (397, 403, 407, 399), (400, 402, 403, 401), (402, 406, 407, 403), (406, 404, 405, 407), (404, 400, 401, 405), (398, 405, 401, 396), (418, 414, 412, 416), (411, 419, 417, 410), (408, 413, 415, 409), (409, 411, 410, 408), (409, 415, 419, 411), (412, 414, 415, 413), (414, 418, 419, 415), (418, 416, 417, 419), (416, 412, 413, 417), (410, 417, 413, 408), (430, 426, 424, 428), (423, 431, 429, 422), (420, 425, 427, 421), (421, 423, 422, 420), (421, 427, 431, 423), (424, 426, 427, 425), (426, 430, 431, 427), (430, 428, 429, 431), (428, 424, 425, 429), (422, 429, 425, 420), (442, 438, 436, 440), (435, 443, 441, 434), (432, 437, 439, 433), (433, 435, 434, 432), (433, 439, 443, 435), (436, 438, 439, 437), (438, 442, 443, 439), (442, 440, 441, 443), (440, 436, 437, 441), (434, 441, 437, 432), (454, 450, 448, 452), (447, 455, 453, 446), (444, 449, 451, 445), (445, 447, 446, 444), (445, 451, 455, 447), (448, 450, 451, 449), (450, 454, 455, 451), (454, 452, 453, 455), (452, 448, 449, 453), (446, 453, 449, 444), (456, 457, 459, 458), (458, 459, 461, 460), (460, 461, 463, 462), (462, 463, 465, 464), (464, 465, 467, 466), (466, 467, 469, 468), (468, 469, 471, 470), (470, 471, 473, 472), (472, 473, 475, 474), (474, 475, 477, 476), (476, 477, 479, 478), (478, 479, 481, 480), (480, 481, 483, 482), (482, 483, 485, 484), (484, 485, 487, 486), (486, 487, 489, 488), (488, 489, 491, 490), (490, 491, 493, 492), (492, 493, 495, 494), (494, 495, 497, 496), (496, 497, 499, 498), (498, 499, 501, 500), (500, 501, 503, 502), (502, 503, 505, 504), (504, 505, 507, 506), (506, 507, 509, 508), (508, 509, 511, 510), (510, 511, 513, 512), (512, 513, 515, 514), (514, 515, 517, 516), (459, 457, 519, 517, 515, 513, 511, 509, 507, 505, 503, 501, 499, 497, 495, 493, 491, 489, 487, 485, 483, 481, 479, 477, 475, 473, 471, 469, 467, 465, 463, 461), (516, 517, 519, 518), (518, 519, 457, 456), (456, 458, 460, 462, 464, 466, 468, 470, 472, 474, 476, 478, 480, 482, 484, 486, 488, 490, 492, 494, 496, 498, 500, 502, 504, 506, 508, 510, 512, 514, 516, 518), (530, 526, 524, 528), (523, 531, 529, 522), (520, 525, 527, 521), (521, 523, 522, 520), (521, 527, 531, 523), (524, 526, 527, 525), (526, 530, 531, 527), (530, 528, 529, 531), (528, 524, 525, 529), (522, 529, 525, 520), (542, 538, 536, 540), (535, 543, 541, 534), (532, 537, 539, 533), (533, 535, 534, 532), (533, 539, 543, 535), (536, 538, 539, 537), (538, 542, 543, 539), (542, 540, 541, 543), (540, 536, 537, 541), (534, 541, 537, 532), (554, 550, 548, 552), (547, 555, 553, 546), (544, 549, 551, 545), (545, 547, 546, 544), (545, 551, 555, 547), (548, 550, 551, 549), (550, 554, 555, 551), (554, 552, 553, 555), (552, 548, 549, 553), (546, 553, 549, 544), (566, 562, 560, 564), (559, 567, 565, 558), (556, 561, 563, 557), (557, 559, 558, 556), (557, 563, 567, 559), (560, 562, 563, 561), (562, 566, 567, 563), (566, 564, 565, 567), (564, 560, 561, 565), (558, 565, 561, 556), (578, 574, 572, 576), (571, 579, 577, 570), (568, 573, 575, 569), (569, 571, 570, 568), (569, 575, 579, 571), (572, 574, 575, 573), (574, 578, 579, 575), (578, 576, 577, 579), (576, 572, 573, 577), (570, 577, 573, 568), (590, 586, 584, 588), (583, 591, 589, 582), (580, 585, 587, 581), (581, 583, 582, 580), (581, 587, 591, 583), (584, 586, 587, 585), (586, 590, 591, 587), (590, 588, 589, 591), (588, 584, 585, 589), (582, 589, 585, 580)])
_uv = me_cube_001.uv_layers.new(name='UVMap')
_uv.uv.foreach_set('vector', [0.6617, 0.6105, 0.8383, 0.6105, 0.8383, 0.6395, 0.6617, 0.6395, 0.375, 0.5, 0.5145, 0.5, 0.5145, 0.75, 0.375, 0.75, 0.375, 0.0, 0.5145, 0.0, 0.5145, 0.25, 0.375, 0.25, 0.125, 0.5, 0.375, 0.5, 0.375, 0.75, 0.125, 0.75, 0.375, 0.25, 0.5145, 0.25, 0.5145, 0.5, 0.375, 0.5, 0.8383, 0.6395, 0.8383, 0.6105, 0.875, 0.5, 0.875, 0.75, 0.8383, 0.6105, 0.6617, 0.6105, 0.625, 0.5, 0.875, 0.5, 0.6617, 0.6105, 0.6617, 0.6395, 0.5145, 0.75, 0.5145, 0.5, 0.6617, 0.6395, 0.8383, 0.6395, 0.875, 0.75, 0.625, 0.75, 0.375, 0.75, 0.5145, 0.75, 0.5145, 1.0, 0.375, 1.0, 1.0, 0.5, 1.0, 1.0, 0.9688, 1.0, 0.9688, 0.5, 0.9688, 0.5, 0.9688, 1.0, 0.9375, 1.0, 0.9375, 0.5, 0.9375, 0.5, 0.9375, 1.0, 0.9062, 1.0, 0.9062, 0.5, 0.9062, 0.5, 0.9062, 1.0, 0.875, 1.0, 0.875, 0.5, 0.875, 0.5, 0.875, 1.0, 0.8438, 1.0, 0.8438, 0.5, 0.8438, 0.5, 0.8438, 1.0, 0.8125, 1.0, 0.8125, 0.5, 0.8125, 0.5, 0.8125, 1.0, 0.7812, 1.0, 0.7812, 0.5, 0.7812, 0.5, 0.7812, 1.0, 0.75, 1.0, 0.75, 0.5, 0.75, 0.5, 0.75, 1.0, 0.7188, 1.0, 0.7188, 0.5, 0.7188, 0.5, 0.7188, 1.0, 0.6875, 1.0, 0.6875, 0.5, 0.6875, 0.5, 0.6875, 1.0, 0.6562, 1.0, 0.6562, 0.5, 0.6562, 0.5, 0.6562, 1.0, 0.625, 1.0, 0.625, 0.5, 0.625, 0.5, 0.625, 1.0, 0.5938, 1.0, 0.5938, 0.5, 0.5938, 0.5, 0.5938, 1.0, 0.5625, 1.0, 0.5625, 0.5, 0.5625, 0.5, 0.5625, 1.0, 0.5312, 1.0, 0.5312, 0.5, 0.5312, 0.5, 0.5312, 1.0, 0.5, 1.0, 0.5, 0.5, 0.5, 0.5, 0.5, 1.0, 0.4688, 1.0, 0.4688, 0.5, 0.4688, 0.5, 0.4688, 1.0, 0.4375, 1.0, 0.4375, 0.5, 0.4375, 0.5, 0.4375, 1.0, 0.4062, 1.0, 0.4062, 0.5, 0.4062, 0.5, 0.4062, 1.0, 0.375, 1.0, 0.375, 0.5, 0.375, 0.5, 0.375, 1.0, 0.3438, 1.0, 0.3438, 0.5, 0.3438, 0.5, 0.3438, 1.0, 0.3125, 1.0, 0.3125, 0.5, 0.3125, 0.5, 0.3125, 1.0, 0.2812, 1.0, 0.2812, 0.5, 0.2812, 0.5, 0.2812, 1.0, 0.25, 1.0, 0.25, 0.5, 0.25, 0.5, 0.25, 1.0, 0.2188, 1.0, 0.2188, 0.5, 0.2188, 0.5, 0.2188, 1.0, 0.1875, 1.0, 0.1875, 0.5, 0.1875, 0.5, 0.1875, 1.0, 0.1562, 1.0, 0.1562, 0.5, 0.1562, 0.5, 0.1562, 1.0, 0.125, 1.0, 0.125, 0.5, 0.125, 0.5, 0.125, 1.0, 0.09375, 1.0, 0.09375, 0.5, 0.09375, 0.5, 0.09375, 1.0, 0.0625, 1.0, 0.0625, 0.5, 0.2968, 0.4854, 0.25, 0.49, 0.2032, 0.4854, 0.1582, 0.4717, 0.1167, 0.4496, 0.08029, 0.4197, 0.05045, 0.3833, 0.02827, 0.3418, 0.01461, 0.2968, 0.01, 0.25, 0.01461, 0.2032, 0.02827, 0.1582, 0.05045, 0.1167, 0.08029, 0.08029, 0.1167, 0.05045, 0.1582, 0.02827, 0.2032, 0.01461, 0.25, 0.01, 0.2968, 0.01461, 0.3418, 0.02827, 0.3833, 0.05045, 0.4197, 0.08029, 0.4496, 0.1167, 0.4717, 0.1582, 0.4854, 0.2032, 0.49, 0.25, 0.4854, 0.2968, 0.4717, 0.3418, 0.4496, 0.3833, 0.4197, 0.4197, 0.3833, 0.4496, 0.3418, 0.4717, 0.0625, 0.5, 0.0625, 1.0, 0.03125, 1.0, 0.03125, 0.5, 0.03125, 0.5, 0.03125, 1.0, 0.0, 1.0, 0.0, 0.5, 0.75, 0.49, 0.7968, 0.4854, 0.8418, 0.4717, 0.8833, 0.4496, 0.9197, 0.4197, 0.9496, 0.3833, 0.9717, 0.3418, 0.9854, 0.2968, 0.99, 0.25, 0.9854, 0.2032, 0.9717, 0.1582, 0.9496, 0.1167, 0.9197, 0.08029, 0.8833, 0.05045, 0.8418, 0.02827, 0.7968, 0.01461, 0.75, 0.01, 0.7032, 0.01461, 0.6582, 0.02827, 0.6167, 0.05045, 0.5803, 0.08029, 0.5504, 0.1167, 0.5283, 0.1582, 0.5146, 0.2032, 0.51, 0.25, 0.5146, 0.2968, 0.5283, 0.3418, 0.5504, 0.3833, 0.5803, 0.4197, 0.6167, 0.4496, 0.6582, 0.4717, 0.7032, 0.4854, 0.6617, 0.6105, 0.8383, 0.6105, 0.8383, 0.6395, 0.6617, 0.6395, 0.375, 0.5, 0.5145, 0.5, 0.5145, 0.75, 0.375, 0.75, 0.375, 0.0, 0.5145, 0.0, 0.5145, 0.25, 0.375, 0.25, 0.125, 0.5, 0.375, 0.5, 0.375, 0.75, 0.125, 0.75, 0.375, 0.25, 0.5145, 0.25, 0.5145, 0.5, 0.375, 0.5, 0.8383, 0.6395, 0.8383, 0.6105, 0.875, 0.5, 0.875, 0.75, 0.8383, 0.6105, 0.6617, 0.6105, 0.625, 0.5, 0.875, 0.5, 0.6617, 0.6105, 0.6617, 0.6395, 0.5145, 0.75, 0.5145, 0.5, 0.6617, 0.6395, 0.8383, 0.6395, 0.875, 0.75, 0.625, 0.75, 0.375, 0.75, 0.5145, 0.75, 0.5145, 1.0, 0.375, 1.0, 0.6617, 0.6105, 0.8383, 0.6105, 0.8383, 0.6395, 0.6617, 0.6395, 0.375, 0.5, 0.5145, 0.5, 0.5145, 0.75, 0.375, 0.75, 0.375, 0.0, 0.5145, 0.0, 0.5145, 0.25, 0.375, 0.25, 0.125, 0.5, 0.375, 0.5, 0.375, 0.75, 0.125, 0.75, 0.375, 0.25, 0.5145, 0.25, 0.5145, 0.5, 0.375, 0.5, 0.8383, 0.6395, 0.8383, 0.6105, 0.875, 0.5, 0.875, 0.75, 0.8383, 0.6105, 0.6617, 0.6105, 0.625, 0.5, 0.875, 0.5, 0.6617, 0.6105, 0.6617, 0.6395, 0.5145, 0.75, 0.5145, 0.5, 0.6617, 0.6395, 0.8383, 0.6395, 0.875, 0.75, 0.625, 0.75, 0.375, 0.75, 0.5145, 0.75, 0.5145, 1.0, 0.375, 1.0, 0.6617, 0.6105, 0.8383, 0.6105, 0.8383, 0.6395, 0.6617, 0.6395, 0.375, 0.5, 0.5145, 0.5, 0.5145, 0.75, 0.375, 0.75, 0.375, 0.0, 0.5145, 0.0, 0.5145, 0.25, 0.375, 0.25, 0.125, 0.5, 0.375, 0.5, 0.375, 0.75, 0.125, 0.75, 0.375, 0.25, 0.5145, 0.25, 0.5145, 0.5, 0.375, 0.5, 0.8383, 0.6395, 0.8383, 0.6105, 0.875, 0.5, 0.875, 0.75, 0.8383, 0.6105, 0.6617, 0.6105, 0.625, 0.5, 0.875, 0.5, 0.6617, 0.6105, 0.6617, 0.6395, 0.5145, 0.75, 0.5145, 0.5, 0.6617, 0.6395, 0.8383, 0.6395, 0.875, 0.75, 0.625, 0.75, 0.375, 0.75, 0.5145, 0.75, 0.5145, 1.0, 0.375, 1.0, 0.6617, 0.6105, 0.8383, 0.6105, 0.8383, 0.6395, 0.6617, 0.6395, 0.375, 0.5, 0.5145, 0.5, 0.5145, 0.75, 0.375, 0.75, 0.375, 0.0, 0.5145, 0.0, 0.5145, 0.25, 0.375, 0.25, 0.125, 0.5, 0.375, 0.5, 0.375, 0.75, 0.125, 0.75, 0.375, 0.25, 0.5145, 0.25, 0.5145, 0.5, 0.375, 0.5, 0.8383, 0.6395, 0.8383, 0.6105, 0.875, 0.5, 0.875, 0.75, 0.8383, 0.6105, 0.6617, 0.6105, 0.625, 0.5, 0.875, 0.5, 0.6617, 0.6105, 0.6617, 0.6395, 0.5145, 0.75, 0.5145, 0.5, 0.6617, 0.6395, 0.8383, 0.6395, 0.875, 0.75, 0.625, 0.75, 0.375, 0.75, 0.5145, 0.75, 0.5145, 1.0, 0.375, 1.0, 0.6617, 0.6105, 0.8383, 0.6105, 0.8383, 0.6395, 0.6617, 0.6395, 0.375, 0.5, 0.5145, 0.5, 0.5145, 0.75, 0.375, 0.75, 0.375, 0.0, 0.5145, 0.0, 0.5145, 0.25, 0.375, 0.25, 0.125, 0.5, 0.375, 0.5, 0.375, 0.75, 0.125, 0.75, 0.375, 0.25, 0.5145, 0.25, 0.5145, 0.5, 0.375, 0.5, 0.8383, 0.6395, 0.8383, 0.6105, 0.875, 0.5, 0.875, 0.75, 0.8383, 0.6105, 0.6617, 0.6105, 0.625, 0.5, 0.875, 0.5, 0.6617, 0.6105, 0.6617, 0.6395, 0.5145, 0.75, 0.5145, 0.5, 0.6617, 0.6395, 0.8383, 0.6395, 0.875, 0.75, 0.625, 0.75, 0.375, 0.75, 0.5145, 0.75, 0.5145, 1.0, 0.375, 1.0, 0.6617, 0.6105, 0.8383, 0.6105, 0.8383, 0.6395, 0.6617, 0.6395, 0.375, 0.5, 0.5145, 0.5, 0.5145, 0.75, 0.375, 0.75, 0.375, 0.0, 0.5145, 0.0, 0.5145, 0.25, 0.375, 0.25, 0.125, 0.5, 0.375, 0.5, 0.375, 0.75, 0.125, 0.75, 0.375, 0.25, 0.5145, 0.25, 0.5145, 0.5, 0.375, 0.5, 0.8383, 0.6395, 0.8383, 0.6105, 0.875, 0.5, 0.875, 0.75, 0.8383, 0.6105, 0.6617, 0.6105, 0.625, 0.5, 0.875, 0.5, 0.6617, 0.6105, 0.6617, 0.6395, 0.5145, 0.75, 0.5145, 0.5, 0.6617, 0.6395, 0.8383, 0.6395, 0.875, 0.75, 0.625, 0.75, 0.375, 0.75, 0.5145, 0.75, 0.5145, 1.0, 0.375, 1.0, 0.6617, 0.6105, 0.8383, 0.6105, 0.8383, 0.6395, 0.6617, 0.6395, 0.375, 0.5, 0.5145, 0.5, 0.5145, 0.75, 0.375, 0.75, 0.375, 0.0, 0.5145, 0.0, 0.5145, 0.25, 0.375, 0.25, 0.125, 0.5, 0.375, 0.5, 0.375, 0.75, 0.125, 0.75, 0.375, 0.25, 0.5145, 0.25, 0.5145, 0.5, 0.375, 0.5, 0.8383, 0.6395, 0.8383, 0.6105, 0.875, 0.5, 0.875, 0.75, 0.8383, 0.6105, 0.6617, 0.6105, 0.625, 0.5, 0.875, 0.5, 0.6617, 0.6105, 0.6617, 0.6395, 0.5145, 0.75, 0.5145, 0.5, 0.6617, 0.6395, 0.8383, 0.6395, 0.875, 0.75, 0.625, 0.75, 0.375, 0.75, 0.5145, 0.75, 0.5145, 1.0, 0.375, 1.0, 1.0, 0.5, 1.0, 1.0, 0.9688, 1.0, 0.9688, 0.5, 0.9688, 0.5, 0.9688, 1.0, 0.9375, 1.0, 0.9375, 0.5, 0.9375, 0.5, 0.9375, 1.0, 0.9062, 1.0, 0.9062, 0.5, 0.9062, 0.5, 0.9062, 1.0, 0.875, 1.0, 0.875, 0.5, 0.875, 0.5, 0.875, 1.0, 0.8438, 1.0, 0.8438, 0.5, 0.8438, 0.5, 0.8438, 1.0, 0.8125, 1.0, 0.8125, 0.5, 0.8125, 0.5, 0.8125, 1.0, 0.7812, 1.0, 0.7812, 0.5, 0.7812, 0.5, 0.7812, 1.0, 0.75, 1.0, 0.75, 0.5, 0.75, 0.5, 0.75, 1.0, 0.7188, 1.0, 0.7188, 0.5, 0.7188, 0.5, 0.7188, 1.0, 0.6875, 1.0, 0.6875, 0.5, 0.6875, 0.5, 0.6875, 1.0, 0.6562, 1.0, 0.6562, 0.5, 0.6562, 0.5, 0.6562, 1.0, 0.625, 1.0, 0.625, 0.5, 0.625, 0.5, 0.625, 1.0, 0.5938, 1.0, 0.5938, 0.5, 0.5938, 0.5, 0.5938, 1.0, 0.5625, 1.0, 0.5625, 0.5, 0.5625, 0.5, 0.5625, 1.0, 0.5312, 1.0, 0.5312, 0.5, 0.5312, 0.5, 0.5312, 1.0, 0.5, 1.0, 0.5, 0.5, 0.5, 0.5, 0.5, 1.0, 0.4688, 1.0, 0.4688, 0.5, 0.4688, 0.5, 0.4688, 1.0, 0.4375, 1.0, 0.4375, 0.5, 0.4375, 0.5, 0.4375, 1.0, 0.4062, 1.0, 0.4062, 0.5, 0.4062, 0.5, 0.4062, 1.0, 0.375, 1.0, 0.375, 0.5, 0.375, 0.5, 0.375, 1.0, 0.3438, 1.0, 0.3438, 0.5, 0.3438, 0.5, 0.3438, 1.0, 0.3125, 1.0, 0.3125, 0.5, 0.3125, 0.5, 0.3125, 1.0, 0.2812, 1.0, 0.2812, 0.5, 0.2812, 0.5, 0.2812, 1.0, 0.25, 1.0, 0.25, 0.5, 0.25, 0.5, 0.25, 1.0, 0.2188, 1.0, 0.2188, 0.5, 0.2188, 0.5, 0.2188, 1.0, 0.1875, 1.0, 0.1875, 0.5, 0.1875, 0.5, 0.1875, 1.0, 0.1562, 1.0, 0.1562, 0.5, 0.1562, 0.5, 0.1562, 1.0, 0.125, 1.0, 0.125, 0.5, 0.125, 0.5, 0.125, 1.0, 0.09375, 1.0, 0.09375, 0.5, 0.09375, 0.5, 0.09375, 1.0, 0.0625, 1.0, 0.0625, 0.5, 0.2968, 0.4854, 0.25, 0.49, 0.2032, 0.4854, 0.1582, 0.4717, 0.1167, 0.4496, 0.08029, 0.4197, 0.05045, 0.3833, 0.02827, 0.3418, 0.01461, 0.2968, 0.01, 0.25, 0.01461, 0.2032, 0.02827, 0.1582, 0.05045, 0.1167, 0.08029, 0.08029, 0.1167, 0.05045, 0.1582, 0.02827, 0.2032, 0.01461, 0.25, 0.01, 0.2968, 0.01461, 0.3418, 0.02827, 0.3833, 0.05045, 0.4197, 0.08029, 0.4496, 0.1167, 0.4717, 0.1582, 0.4854, 0.2032, 0.49, 0.25, 0.4854, 0.2968, 0.4717, 0.3418, 0.4496, 0.3833, 0.4197, 0.4197, 0.3833, 0.4496, 0.3418, 0.4717, 0.0625, 0.5, 0.0625, 1.0, 0.03125, 1.0, 0.03125, 0.5, 0.03125, 0.5, 0.03125, 1.0, 0.0, 1.0, 0.0, 0.5, 0.75, 0.49, 0.7968, 0.4854, 0.8418, 0.4717, 0.8833, 0.4496, 0.9197, 0.4197, 0.9496, 0.3833, 0.9717, 0.3418, 0.9854, 0.2968, 0.99, 0.25, 0.9854, 0.2032, 0.9717, 0.1582, 0.9496, 0.1167, 0.9197, 0.08029, 0.8833, 0.05045, 0.8418, 0.02827, 0.7968, 0.01461, 0.75, 0.01, 0.7032, 0.01461, 0.6582, 0.02827, 0.6167, 0.05045, 0.5803, 0.08029, 0.5504, 0.1167, 0.5283, 0.1582, 0.5146, 0.2032, 0.51, 0.25, 0.5146, 0.2968, 0.5283, 0.3418, 0.5504, 0.3833, 0.5803, 0.4197, 0.6167, 0.4496, 0.6582, 0.4717, 0.7032, 0.4854, 0.6617, 0.6105, 0.8383, 0.6105, 0.8383, 0.6395, 0.6617, 0.6395, 0.375, 0.5, 0.5145, 0.5, 0.5145, 0.75, 0.375, 0.75, 0.375, 0.0, 0.5145, 0.0, 0.5145, 0.25, 0.375, 0.25, 0.125, 0.5, 0.375, 0.5, 0.375, 0.75, 0.125, 0.75, 0.375, 0.25, 0.5145, 0.25, 0.5145, 0.5, 0.375, 0.5, 0.8383, 0.6395, 0.8383, 0.6105, 0.875, 0.5, 0.875, 0.75, 0.8383, 0.6105, 0.6617, 0.6105, 0.625, 0.5, 0.875, 0.5, 0.6617, 0.6105, 0.6617, 0.6395, 0.5145, 0.75, 0.5145, 0.5, 0.6617, 0.6395, 0.8383, 0.6395, 0.875, 0.75, 0.625, 0.75, 0.375, 0.75, 0.5145, 0.75, 0.5145, 1.0, 0.375, 1.0, 0.6617, 0.6105, 0.8383, 0.6105, 0.8383, 0.6395, 0.6617, 0.6395, 0.375, 0.5, 0.5145, 0.5, 0.5145, 0.75, 0.375, 0.75, 0.375, 0.0, 0.5145, 0.0, 0.5145, 0.25, 0.375, 0.25, 0.125, 0.5, 0.375, 0.5, 0.375, 0.75, 0.125, 0.75, 0.375, 0.25, 0.5145, 0.25, 0.5145, 0.5, 0.375, 0.5, 0.8383, 0.6395, 0.8383, 0.6105, 0.875, 0.5, 0.875, 0.75, 0.8383, 0.6105, 0.6617, 0.6105, 0.625, 0.5, 0.875, 0.5, 0.6617, 0.6105, 0.6617, 0.6395, 0.5145, 0.75, 0.5145, 0.5, 0.6617, 0.6395, 0.8383, 0.6395, 0.875, 0.75, 0.625, 0.75, 0.375, 0.75, 0.5145, 0.75, 0.5145, 1.0, 0.375, 1.0, 0.6617, 0.6105, 0.8383, 0.6105, 0.8383, 0.6395, 0.6617, 0.6395, 0.375, 0.5, 0.5145, 0.5, 0.5145, 0.75, 0.375, 0.75, 0.375, 0.0, 0.5145, 0.0, 0.5145, 0.25, 0.375, 0.25, 0.125, 0.5, 0.375, 0.5, 0.375, 0.75, 0.125, 0.75, 0.375, 0.25, 0.5145, 0.25, 0.5145, 0.5, 0.375, 0.5, 0.8383, 0.6395, 0.8383, 0.6105, 0.875, 0.5, 0.875, 0.75, 0.8383, 0.6105, 0.6617, 0.6105, 0.625, 0.5, 0.875, 0.5, 0.6617, 0.6105, 0.6617, 0.6395, 0.5145, 0.75, 0.5145, 0.5, 0.6617, 0.6395, 0.8383, 0.6395, 0.875, 0.75, 0.625, 0.75, 0.375, 0.75, 0.5145, 0.75, 0.5145, 1.0, 0.375, 1.0, 0.6617, 0.6105, 0.8383, 0.6105, 0.8383, 0.6395, 0.6617, 0.6395, 0.375, 0.5, 0.5145, 0.5, 0.5145, 0.75, 0.375, 0.75, 0.375, 0.0, 0.5145, 0.0, 0.5145, 0.25, 0.375, 0.25, 0.125, 0.5, 0.375, 0.5, 0.375, 0.75, 0.125, 0.75, 0.375, 0.25, 0.5145, 0.25, 0.5145, 0.5, 0.375, 0.5, 0.8383, 0.6395, 0.8383, 0.6105, 0.875, 0.5, 0.875, 0.75, 0.8383, 0.6105, 0.6617, 0.6105, 0.625, 0.5, 0.875, 0.5, 0.6617, 0.6105, 0.6617, 0.6395, 0.5145, 0.75, 0.5145, 0.5, 0.6617, 0.6395, 0.8383, 0.6395, 0.875, 0.75, 0.625, 0.75, 0.375, 0.75, 0.5145, 0.75, 0.5145, 1.0, 0.375, 1.0, 0.6617, 0.6105, 0.8383, 0.6105, 0.8383, 0.6395, 0.6617, 0.6395, 0.375, 0.5, 0.5145, 0.5, 0.5145, 0.75, 0.375, 0.75, 0.375, 0.0, 0.5145, 0.0, 0.5145, 0.25, 0.375, 0.25, 0.125, 0.5, 0.375, 0.5, 0.375, 0.75, 0.125, 0.75, 0.375, 0.25, 0.5145, 0.25, 0.5145, 0.5, 0.375, 0.5, 0.8383, 0.6395, 0.8383, 0.6105, 0.875, 0.5, 0.875, 0.75, 0.8383, 0.6105, 0.6617, 0.6105, 0.625, 0.5, 0.875, 0.5, 0.6617, 0.6105, 0.6617, 0.6395, 0.5145, 0.75, 0.5145, 0.5, 0.6617, 0.6395, 0.8383, 0.6395, 0.875, 0.75, 0.625, 0.75, 0.375, 0.75, 0.5145, 0.75, 0.5145, 1.0, 0.375, 1.0, 0.6617, 0.6105, 0.8383, 0.6105, 0.8383, 0.6395, 0.6617, 0.6395, 0.375, 0.5, 0.5145, 0.5, 0.5145, 0.75, 0.375, 0.75, 0.375, 0.0, 0.5145, 0.0, 0.5145, 0.25, 0.375, 0.25, 0.125, 0.5, 0.375, 0.5, 0.375, 0.75, 0.125, 0.75, 0.375, 0.25, 0.5145, 0.25, 0.5145, 0.5, 0.375, 0.5, 0.8383, 0.6395, 0.8383, 0.6105, 0.875, 0.5, 0.875, 0.75, 0.8383, 0.6105, 0.6617, 0.6105, 0.625, 0.5, 0.875, 0.5, 0.6617, 0.6105, 0.6617, 0.6395, 0.5145, 0.75, 0.5145, 0.5, 0.6617, 0.6395, 0.8383, 0.6395, 0.875, 0.75, 0.625, 0.75, 0.375, 0.75, 0.5145, 0.75, 0.5145, 1.0, 0.375, 1.0, 0.6617, 0.6105, 0.8383, 0.6105, 0.8383, 0.6395, 0.6617, 0.6395, 0.375, 0.5, 0.5145, 0.5, 0.5145, 0.75, 0.375, 0.75, 0.375, 0.0, 0.5145, 0.0, 0.5145, 0.25, 0.375, 0.25, 0.125, 0.5, 0.375, 0.5, 0.375, 0.75, 0.125, 0.75, 0.375, 0.25, 0.5145, 0.25, 0.5145, 0.5, 0.375, 0.5, 0.8383, 0.6395, 0.8383, 0.6105, 0.875, 0.5, 0.875, 0.75, 0.8383, 0.6105, 0.6617, 0.6105, 0.625, 0.5, 0.875, 0.5, 0.6617, 0.6105, 0.6617, 0.6395, 0.5145, 0.75, 0.5145, 0.5, 0.6617, 0.6395, 0.8383, 0.6395, 0.875, 0.75, 0.625, 0.75, 0.375, 0.75, 0.5145, 0.75, 0.5145, 1.0, 0.375, 1.0, 1.0, 0.5, 1.0, 1.0, 0.9688, 1.0, 0.9688, 0.5, 0.9688, 0.5, 0.9688, 1.0, 0.9375, 1.0, 0.9375, 0.5, 0.9375, 0.5, 0.9375, 1.0, 0.9062, 1.0, 0.9062, 0.5, 0.9062, 0.5, 0.9062, 1.0, 0.875, 1.0, 0.875, 0.5, 0.875, 0.5, 0.875, 1.0, 0.8438, 1.0, 0.8438, 0.5, 0.8438, 0.5, 0.8438, 1.0, 0.8125, 1.0, 0.8125, 0.5, 0.8125, 0.5, 0.8125, 1.0, 0.7812, 1.0, 0.7812, 0.5, 0.7812, 0.5, 0.7812, 1.0, 0.75, 1.0, 0.75, 0.5, 0.75, 0.5, 0.75, 1.0, 0.7188, 1.0, 0.7188, 0.5, 0.7188, 0.5, 0.7188, 1.0, 0.6875, 1.0, 0.6875, 0.5, 0.6875, 0.5, 0.6875, 1.0, 0.6562, 1.0, 0.6562, 0.5, 0.6562, 0.5, 0.6562, 1.0, 0.625, 1.0, 0.625, 0.5, 0.625, 0.5, 0.625, 1.0, 0.5938, 1.0, 0.5938, 0.5, 0.5938, 0.5, 0.5938, 1.0, 0.5625, 1.0, 0.5625, 0.5, 0.5625, 0.5, 0.5625, 1.0, 0.5312, 1.0, 0.5312, 0.5, 0.5312, 0.5, 0.5312, 1.0, 0.5, 1.0, 0.5, 0.5, 0.5, 0.5, 0.5, 1.0, 0.4688, 1.0, 0.4688, 0.5, 0.4688, 0.5, 0.4688, 1.0, 0.4375, 1.0, 0.4375, 0.5, 0.4375, 0.5, 0.4375, 1.0, 0.4062, 1.0, 0.4062, 0.5, 0.4062, 0.5, 0.4062, 1.0, 0.375, 1.0, 0.375, 0.5, 0.375, 0.5, 0.375, 1.0, 0.3438, 1.0, 0.3438, 0.5, 0.3438, 0.5, 0.3438, 1.0, 0.3125, 1.0, 0.3125, 0.5, 0.3125, 0.5, 0.3125, 1.0, 0.2812, 1.0, 0.2812, 0.5, 0.2812, 0.5, 0.2812, 1.0, 0.25, 1.0, 0.25, 0.5, 0.25, 0.5, 0.25, 1.0, 0.2188, 1.0, 0.2188, 0.5, 0.2188, 0.5, 0.2188, 1.0, 0.1875, 1.0, 0.1875, 0.5, 0.1875, 0.5, 0.1875, 1.0, 0.1562, 1.0, 0.1562, 0.5, 0.1562, 0.5, 0.1562, 1.0, 0.125, 1.0, 0.125, 0.5, 0.125, 0.5, 0.125, 1.0, 0.09375, 1.0, 0.09375, 0.5, 0.09375, 0.5, 0.09375, 1.0, 0.0625, 1.0, 0.0625, 0.5, 0.2968, 0.4854, 0.25, 0.49, 0.2032, 0.4854, 0.1582, 0.4717, 0.1167, 0.4496, 0.08029, 0.4197, 0.05045, 0.3833, 0.02827, 0.3418, 0.01461, 0.2968, 0.01, 0.25, 0.01461, 0.2032, 0.02827, 0.1582, 0.05045, 0.1167, 0.08029, 0.08029, 0.1167, 0.05045, 0.1582, 0.02827, 0.2032, 0.01461, 0.25, 0.01, 0.2968, 0.01461, 0.3418, 0.02827, 0.3833, 0.05045, 0.4197, 0.08029, 0.4496, 0.1167, 0.4717, 0.1582, 0.4854, 0.2032, 0.49, 0.25, 0.4854, 0.2968, 0.4717, 0.3418, 0.4496, 0.3833, 0.4197, 0.4197, 0.3833, 0.4496, 0.3418, 0.4717, 0.0625, 0.5, 0.0625, 1.0, 0.03125, 1.0, 0.03125, 0.5, 0.03125, 0.5, 0.03125, 1.0, 0.0, 1.0, 0.0, 0.5, 0.75, 0.49, 0.7968, 0.4854, 0.8418, 0.4717, 0.8833, 0.4496, 0.9197, 0.4197, 0.9496, 0.3833, 0.9717, 0.3418, 0.9854, 0.2968, 0.99, 0.25, 0.9854, 0.2032, 0.9717, 0.1582, 0.9496, 0.1167, 0.9197, 0.08029, 0.8833, 0.05045, 0.8418, 0.02827, 0.7968, 0.01461, 0.75, 0.01, 0.7032, 0.01461, 0.6582, 0.02827, 0.6167, 0.05045, 0.5803, 0.08029, 0.5504, 0.1167, 0.5283, 0.1582, 0.5146, 0.2032, 0.51, 0.25, 0.5146, 0.2968, 0.5283, 0.3418, 0.5504, 0.3833, 0.5803, 0.4197, 0.6167, 0.4496, 0.6582, 0.4717, 0.7032, 0.4854, 0.6617, 0.6105, 0.8383, 0.6105, 0.8383, 0.6395, 0.6617, 0.6395, 0.375, 0.5, 0.5145, 0.5, 0.5145, 0.75, 0.375, 0.75, 0.375, 0.0, 0.5145, 0.0, 0.5145, 0.25, 0.375, 0.25, 0.125, 0.5, 0.375, 0.5, 0.375, 0.75, 0.125, 0.75, 0.375, 0.25, 0.5145, 0.25, 0.5145, 0.5, 0.375, 0.5, 0.8383, 0.6395, 0.8383, 0.6105, 0.875, 0.5, 0.875, 0.75, 0.8383, 0.6105, 0.6617, 0.6105, 0.625, 0.5, 0.875, 0.5, 0.6617, 0.6105, 0.6617, 0.6395, 0.5145, 0.75, 0.5145, 0.5, 0.6617, 0.6395, 0.8383, 0.6395, 0.875, 0.75, 0.625, 0.75, 0.375, 0.75, 0.5145, 0.75, 0.5145, 1.0, 0.375, 1.0, 0.6617, 0.6105, 0.8383, 0.6105, 0.8383, 0.6395, 0.6617, 0.6395, 0.375, 0.5, 0.5145, 0.5, 0.5145, 0.75, 0.375, 0.75, 0.375, 0.0, 0.5145, 0.0, 0.5145, 0.25, 0.375, 0.25, 0.125, 0.5, 0.375, 0.5, 0.375, 0.75, 0.125, 0.75, 0.375, 0.25, 0.5145, 0.25, 0.5145, 0.5, 0.375, 0.5, 0.8383, 0.6395, 0.8383, 0.6105, 0.875, 0.5, 0.875, 0.75, 0.8383, 0.6105, 0.6617, 0.6105, 0.625, 0.5, 0.875, 0.5, 0.6617, 0.6105, 0.6617, 0.6395, 0.5145, 0.75, 0.5145, 0.5, 0.6617, 0.6395, 0.8383, 0.6395, 0.875, 0.75, 0.625, 0.75, 0.375, 0.75, 0.5145, 0.75, 0.5145, 1.0, 0.375, 1.0, 0.6617, 0.6105, 0.8383, 0.6105, 0.8383, 0.6395, 0.6617, 0.6395, 0.375, 0.5, 0.5145, 0.5, 0.5145, 0.75, 0.375, 0.75, 0.375, 0.0, 0.5145, 0.0, 0.5145, 0.25, 0.375, 0.25, 0.125, 0.5, 0.375, 0.5, 0.375, 0.75, 0.125, 0.75, 0.375, 0.25, 0.5145, 0.25, 0.5145, 0.5, 0.375, 0.5, 0.8383, 0.6395, 0.8383, 0.6105, 0.875, 0.5, 0.875, 0.75, 0.8383, 0.6105, 0.6617, 0.6105, 0.625, 0.5, 0.875, 0.5, 0.6617, 0.6105, 0.6617, 0.6395, 0.5145, 0.75, 0.5145, 0.5, 0.6617, 0.6395, 0.8383, 0.6395, 0.875, 0.75, 0.625, 0.75, 0.375, 0.75, 0.5145, 0.75, 0.5145, 1.0, 0.375, 1.0, 0.6617, 0.6105, 0.8383, 0.6105, 0.8383, 0.6395, 0.6617, 0.6395, 0.375, 0.5, 0.5145, 0.5, 0.5145, 0.75, 0.375, 0.75, 0.375, 0.0, 0.5145, 0.0, 0.5145, 0.25, 0.375, 0.25, 0.125, 0.5, 0.375, 0.5, 0.375, 0.75, 0.125, 0.75, 0.375, 0.25, 0.5145, 0.25, 0.5145, 0.5, 0.375, 0.5, 0.8383, 0.6395, 0.8383, 0.6105, 0.875, 0.5, 0.875, 0.75, 0.8383, 0.6105, 0.6617, 0.6105, 0.625, 0.5, 0.875, 0.5, 0.6617, 0.6105, 0.6617, 0.6395, 0.5145, 0.75, 0.5145, 0.5, 0.6617, 0.6395, 0.8383, 0.6395, 0.875, 0.75, 0.625, 0.75, 0.375, 0.75, 0.5145, 0.75, 0.5145, 1.0, 0.375, 1.0, 0.6617, 0.6105, 0.8383, 0.6105, 0.8383, 0.6395, 0.6617, 0.6395, 0.375, 0.5, 0.5145, 0.5, 0.5145, 0.75, 0.375, 0.75, 0.375, 0.0, 0.5145, 0.0, 0.5145, 0.25, 0.375, 0.25, 0.125, 0.5, 0.375, 0.5, 0.375, 0.75, 0.125, 0.75, 0.375, 0.25, 0.5145, 0.25, 0.5145, 0.5, 0.375, 0.5, 0.8383, 0.6395, 0.8383, 0.6105, 0.875, 0.5, 0.875, 0.75, 0.8383, 0.6105, 0.6617, 0.6105, 0.625, 0.5, 0.875, 0.5, 0.6617, 0.6105, 0.6617, 0.6395, 0.5145, 0.75, 0.5145, 0.5, 0.6617, 0.6395, 0.8383, 0.6395, 0.875, 0.75, 0.625, 0.75, 0.375, 0.75, 0.5145, 0.75, 0.5145, 1.0, 0.375, 1.0, 0.6617, 0.6105, 0.8383, 0.6105, 0.8383, 0.6395, 0.6617, 0.6395, 0.375, 0.5, 0.5145, 0.5, 0.5145, 0.75, 0.375, 0.75, 0.375, 0.0, 0.5145, 0.0, 0.5145, 0.25, 0.375, 0.25, 0.125, 0.5, 0.375, 0.5, 0.375, 0.75, 0.125, 0.75, 0.375, 0.25, 0.5145, 0.25, 0.5145, 0.5, 0.375, 0.5, 0.8383, 0.6395, 0.8383, 0.6105, 0.875, 0.5, 0.875, 0.75, 0.8383, 0.6105, 0.6617, 0.6105, 0.625, 0.5, 0.875, 0.5, 0.6617, 0.6105, 0.6617, 0.6395, 0.5145, 0.75, 0.5145, 0.5, 0.6617, 0.6395, 0.8383, 0.6395, 0.875, 0.75, 0.625, 0.75, 0.375, 0.75, 0.5145, 0.75, 0.5145, 1.0, 0.375, 1.0, 0.6617, 0.6105, 0.8383, 0.6105, 0.8383, 0.6395, 0.6617, 0.6395, 0.375, 0.5, 0.5145, 0.5, 0.5145, 0.75, 0.375, 0.75, 0.375, 0.0, 0.5145, 0.0, 0.5145, 0.25, 0.375, 0.25, 0.125, 0.5, 0.375, 0.5, 0.375, 0.75, 0.125, 0.75, 0.375, 0.25, 0.5145, 0.25, 0.5145, 0.5, 0.375, 0.5, 0.8383, 0.6395, 0.8383, 0.6105, 0.875, 0.5, 0.875, 0.75, 0.8383, 0.6105, 0.6617, 0.6105, 0.625, 0.5, 0.875, 0.5, 0.6617, 0.6105, 0.6617, 0.6395, 0.5145, 0.75, 0.5145, 0.5, 0.6617, 0.6395, 0.8383, 0.6395, 0.875, 0.75, 0.625, 0.75, 0.375, 0.75, 0.5145, 0.75, 0.5145, 1.0, 0.375, 1.0, 1.0, 0.5, 1.0, 1.0, 0.9688, 1.0, 0.9688, 0.5, 0.9688, 0.5, 0.9688, 1.0, 0.9375, 1.0, 0.9375, 0.5, 0.9375, 0.5, 0.9375, 1.0, 0.9062, 1.0, 0.9062, 0.5, 0.9062, 0.5, 0.9062, 1.0, 0.875, 1.0, 0.875, 0.5, 0.875, 0.5, 0.875, 1.0, 0.8438, 1.0, 0.8438, 0.5, 0.8438, 0.5, 0.8438, 1.0, 0.8125, 1.0, 0.8125, 0.5, 0.8125, 0.5, 0.8125, 1.0, 0.7812, 1.0, 0.7812, 0.5, 0.7812, 0.5, 0.7812, 1.0, 0.75, 1.0, 0.75, 0.5, 0.75, 0.5, 0.75, 1.0, 0.7188, 1.0, 0.7188, 0.5, 0.7188, 0.5, 0.7188, 1.0, 0.6875, 1.0, 0.6875, 0.5, 0.6875, 0.5, 0.6875, 1.0, 0.6562, 1.0, 0.6562, 0.5, 0.6562, 0.5, 0.6562, 1.0, 0.625, 1.0, 0.625, 0.5, 0.625, 0.5, 0.625, 1.0, 0.5938, 1.0, 0.5938, 0.5, 0.5938, 0.5, 0.5938, 1.0, 0.5625, 1.0, 0.5625, 0.5, 0.5625, 0.5, 0.5625, 1.0, 0.5312, 1.0, 0.5312, 0.5, 0.5312, 0.5, 0.5312, 1.0, 0.5, 1.0, 0.5, 0.5, 0.5, 0.5, 0.5, 1.0, 0.4688, 1.0, 0.4688, 0.5, 0.4688, 0.5, 0.4688, 1.0, 0.4375, 1.0, 0.4375, 0.5, 0.4375, 0.5, 0.4375, 1.0, 0.4062, 1.0, 0.4062, 0.5, 0.4062, 0.5, 0.4062, 1.0, 0.375, 1.0, 0.375, 0.5, 0.375, 0.5, 0.375, 1.0, 0.3438, 1.0, 0.3438, 0.5, 0.3438, 0.5, 0.3438, 1.0, 0.3125, 1.0, 0.3125, 0.5, 0.3125, 0.5, 0.3125, 1.0, 0.2812, 1.0, 0.2812, 0.5, 0.2812, 0.5, 0.2812, 1.0, 0.25, 1.0, 0.25, 0.5, 0.25, 0.5, 0.25, 1.0, 0.2188, 1.0, 0.2188, 0.5, 0.2188, 0.5, 0.2188, 1.0, 0.1875, 1.0, 0.1875, 0.5, 0.1875, 0.5, 0.1875, 1.0, 0.1562, 1.0, 0.1562, 0.5, 0.1562, 0.5, 0.1562, 1.0, 0.125, 1.0, 0.125, 0.5, 0.125, 0.5, 0.125, 1.0, 0.09375, 1.0, 0.09375, 0.5, 0.09375, 0.5, 0.09375, 1.0, 0.0625, 1.0, 0.0625, 0.5, 0.2968, 0.4854, 0.25, 0.49, 0.2032, 0.4854, 0.1582, 0.4717, 0.1167, 0.4496, 0.08029, 0.4197, 0.05045, 0.3833, 0.02827, 0.3418, 0.01461, 0.2968, 0.01, 0.25, 0.01461, 0.2032, 0.02827, 0.1582, 0.05045, 0.1167, 0.08029, 0.08029, 0.1167, 0.05045, 0.1582, 0.02827, 0.2032, 0.01461, 0.25, 0.01, 0.2968, 0.01461, 0.3418, 0.02827, 0.3833, 0.05045, 0.4197, 0.08029, 0.4496, 0.1167, 0.4717, 0.1582, 0.4854, 0.2032, 0.49, 0.25, 0.4854, 0.2968, 0.4717, 0.3418, 0.4496, 0.3833, 0.4197, 0.4197, 0.3833, 0.4496, 0.3418, 0.4717, 0.0625, 0.5, 0.0625, 1.0, 0.03125, 1.0, 0.03125, 0.5, 0.03125, 0.5, 0.03125, 1.0, 0.0, 1.0, 0.0, 0.5, 0.75, 0.49, 0.7968, 0.4854, 0.8418, 0.4717, 0.8833, 0.4496, 0.9197, 0.4197, 0.9496, 0.3833, 0.9717, 0.3418, 0.9854, 0.2968, 0.99, 0.25, 0.9854, 0.2032, 0.9717, 0.1582, 0.9496, 0.1167, 0.9197, 0.08029, 0.8833, 0.05045, 0.8418, 0.02827, 0.7968, 0.01461, 0.75, 0.01, 0.7032, 0.01461, 0.6582, 0.02827, 0.6167, 0.05045, 0.5803, 0.08029, 0.5504, 0.1167, 0.5283, 0.1582, 0.5146, 0.2032, 0.51, 0.25, 0.5146, 0.2968, 0.5283, 0.3418, 0.5504, 0.3833, 0.5803, 0.4197, 0.6167, 0.4496, 0.6582, 0.4717, 0.7032, 0.4854, 0.6617, 0.6105, 0.8383, 0.6105, 0.8383, 0.6395, 0.6617, 0.6395, 0.375, 0.5, 0.5145, 0.5, 0.5145, 0.75, 0.375, 0.75, 0.375, 0.0, 0.5145, 0.0, 0.5145, 0.25, 0.375, 0.25, 0.125, 0.5, 0.375, 0.5, 0.375, 0.75, 0.125, 0.75, 0.375, 0.25, 0.5145, 0.25, 0.5145, 0.5, 0.375, 0.5, 0.8383, 0.6395, 0.8383, 0.6105, 0.875, 0.5, 0.875, 0.75, 0.8383, 0.6105, 0.6617, 0.6105, 0.625, 0.5, 0.875, 0.5, 0.6617, 0.6105, 0.6617, 0.6395, 0.5145, 0.75, 0.5145, 0.5, 0.6617, 0.6395, 0.8383, 0.6395, 0.875, 0.75, 0.625, 0.75, 0.375, 0.75, 0.5145, 0.75, 0.5145, 1.0, 0.375, 1.0, 0.6617, 0.6105, 0.8383, 0.6105, 0.8383, 0.6395, 0.6617, 0.6395, 0.375, 0.5, 0.5145, 0.5, 0.5145, 0.75, 0.375, 0.75, 0.375, 0.0, 0.5145, 0.0, 0.5145, 0.25, 0.375, 0.25, 0.125, 0.5, 0.375, 0.5, 0.375, 0.75, 0.125, 0.75, 0.375, 0.25, 0.5145, 0.25, 0.5145, 0.5, 0.375, 0.5, 0.8383, 0.6395, 0.8383, 0.6105, 0.875, 0.5, 0.875, 0.75, 0.8383, 0.6105, 0.6617, 0.6105, 0.625, 0.5, 0.875, 0.5, 0.6617, 0.6105, 0.6617, 0.6395, 0.5145, 0.75, 0.5145, 0.5, 0.6617, 0.6395, 0.8383, 0.6395, 0.875, 0.75, 0.625, 0.75, 0.375, 0.75, 0.5145, 0.75, 0.5145, 1.0, 0.375, 1.0, 0.6617, 0.6105, 0.8383, 0.6105, 0.8383, 0.6395, 0.6617, 0.6395, 0.375, 0.5, 0.5145, 0.5, 0.5145, 0.75, 0.375, 0.75, 0.375, 0.0, 0.5145, 0.0, 0.5145, 0.25, 0.375, 0.25, 0.125, 0.5, 0.375, 0.5, 0.375, 0.75, 0.125, 0.75, 0.375, 0.25, 0.5145, 0.25, 0.5145, 0.5, 0.375, 0.5, 0.8383, 0.6395, 0.8383, 0.6105, 0.875, 0.5, 0.875, 0.75, 0.8383, 0.6105, 0.6617, 0.6105, 0.625, 0.5, 0.875, 0.5, 0.6617, 0.6105, 0.6617, 0.6395, 0.5145, 0.75, 0.5145, 0.5, 0.6617, 0.6395, 0.8383, 0.6395, 0.875, 0.75, 0.625, 0.75, 0.375, 0.75, 0.5145, 0.75, 0.5145, 1.0, 0.375, 1.0, 0.6617, 0.6105, 0.8383, 0.6105, 0.8383, 0.6395, 0.6617, 0.6395, 0.375, 0.5, 0.5145, 0.5, 0.5145, 0.75, 0.375, 0.75, 0.375, 0.0, 0.5145, 0.0, 0.5145, 0.25, 0.375, 0.25, 0.125, 0.5, 0.375, 0.5, 0.375, 0.75, 0.125, 0.75, 0.375, 0.25, 0.5145, 0.25, 0.5145, 0.5, 0.375, 0.5, 0.8383, 0.6395, 0.8383, 0.6105, 0.875, 0.5, 0.875, 0.75, 0.8383, 0.6105, 0.6617, 0.6105, 0.625, 0.5, 0.875, 0.5, 0.6617, 0.6105, 0.6617, 0.6395, 0.5145, 0.75, 0.5145, 0.5, 0.6617, 0.6395, 0.8383, 0.6395, 0.875, 0.75, 0.625, 0.75, 0.375, 0.75, 0.5145, 0.75, 0.5145, 1.0, 0.375, 1.0, 0.6617, 0.6105, 0.8383, 0.6105, 0.8383, 0.6395, 0.6617, 0.6395, 0.375, 0.5, 0.5145, 0.5, 0.5145, 0.75, 0.375, 0.75, 0.375, 0.0, 0.5145, 0.0, 0.5145, 0.25, 0.375, 0.25, 0.125, 0.5, 0.375, 0.5, 0.375, 0.75, 0.125, 0.75, 0.375, 0.25, 0.5145, 0.25, 0.5145, 0.5, 0.375, 0.5, 0.8383, 0.6395, 0.8383, 0.6105, 0.875, 0.5, 0.875, 0.75, 0.8383, 0.6105, 0.6617, 0.6105, 0.625, 0.5, 0.875, 0.5, 0.6617, 0.6105, 0.6617, 0.6395, 0.5145, 0.75, 0.5145, 0.5, 0.6617, 0.6395, 0.8383, 0.6395, 0.875, 0.75, 0.625, 0.75, 0.375, 0.75, 0.5145, 0.75, 0.5145, 1.0, 0.375, 1.0, 0.6617, 0.6105, 0.8383, 0.6105, 0.8383, 0.6395, 0.6617, 0.6395, 0.375, 0.5, 0.5145, 0.5, 0.5145, 0.75, 0.375, 0.75, 0.375, 0.0, 0.5145, 0.0, 0.5145, 0.25, 0.375, 0.25, 0.125, 0.5, 0.375, 0.5, 0.375, 0.75, 0.125, 0.75, 0.375, 0.25, 0.5145, 0.25, 0.5145, 0.5, 0.375, 0.5, 0.8383, 0.6395, 0.8383, 0.6105, 0.875, 0.5, 0.875, 0.75, 0.8383, 0.6105, 0.6617, 0.6105, 0.625, 0.5, 0.875, 0.5, 0.6617, 0.6105, 0.6617, 0.6395, 0.5145, 0.75, 0.5145, 0.5, 0.6617, 0.6395, 0.8383, 0.6395, 0.875, 0.75, 0.625, 0.75, 0.375, 0.75, 0.5145, 0.75, 0.5145, 1.0, 0.375, 1.0])
me_cube_001.update()

# ---- objects
ob_cube = bpy.data.objects.new('Cube', me_cube)
ob_cube_001 = bpy.data.objects.new('Cube.001', me_cube_002)
ob_cylinder = bpy.data.objects.new('Cylinder', me_cylinder)
ob_cube_003 = bpy.data.objects.new('Cube.003', me_cube_001)

# ---- transforms, parenting, visibility, modifiers, constraints
ob_cube.location = (0.0, 0.0, 0.0)
ob_cube.scale = (1.118, 1.118, 0.1777)
ob_cube.lock_rotations_4d = False
ob_cube.empty_display_type = 'ARROWS'
ob_cube.lineart.crease_threshold = 0.0
ob_cube_001.location = (0.0, 0.0, 1.122)
ob_cylinder.location = (0.0, 0.0774, 4.216)
ob_cylinder.scale = (0.1519, 0.1519, 3.344)
ob_cube_003.location = (2.446, 7.039, 5.436)
ob_cube_003.rotation_euler = (6.511, -0.7988, -4.004)
ob_cube_003.scale = (0.03984, 0.437, 1.064)
_m = ob_cube_003.modifiers.new('Subdivision', 'SUBSURF')
_m.levels = 6

# ---- collection membership
col_collection.objects.link(ob_cube)
col_collection.objects.link(ob_cube_001)
col_collection.objects.link(ob_cylinder)
col_collection.objects.link(ob_cube_003)

# ---- scene / render settings (as saved in the file)
scene.frame_start = 1; scene.frame_end = 250; scene.frame_set(1)
scene.render.engine = 'BLENDER_EEVEE_NEXT'
scene.cycles.sampling_pattern = 'TABULATED_SOBOL'
scene.cycles.use_light_tree = False
scene.view_settings.view_transform = 'Filmic'
bpy.context.view_layer.update()

# ---- added for rendering (the .blend has no active camera and no usable light): camera, sun
cam_auto = bpy.data.cameras.new('AutoCamera')
cam_auto.lens = 50.0
cam_auto.sensor_width = 36.0
cam_auto.clip_end = 1000.0
ob_auto_camera = bpy.data.objects.new('AutoCamera', cam_auto)
scene.collection.objects.link(ob_auto_camera)
ob_auto_camera.location = (13.7072, -16.4255, 16.303)
ob_auto_camera.rotation_euler = (1.09748, -7.21219e-08, 0.694738)
scene.camera = ob_auto_camera
light_auto_sun = bpy.data.lights.new('AutoSun', 'SUN')
light_auto_sun.energy = 3.0
light_auto_sun.angle = 0.0523599
ob_auto_sun = bpy.data.objects.new('AutoSun', light_auto_sun)
scene.collection.objects.link(ob_auto_sun)
ob_auto_sun.rotation_euler = (0.872665, 0.174533, 0.523599)
bpy.context.view_layer.update()
